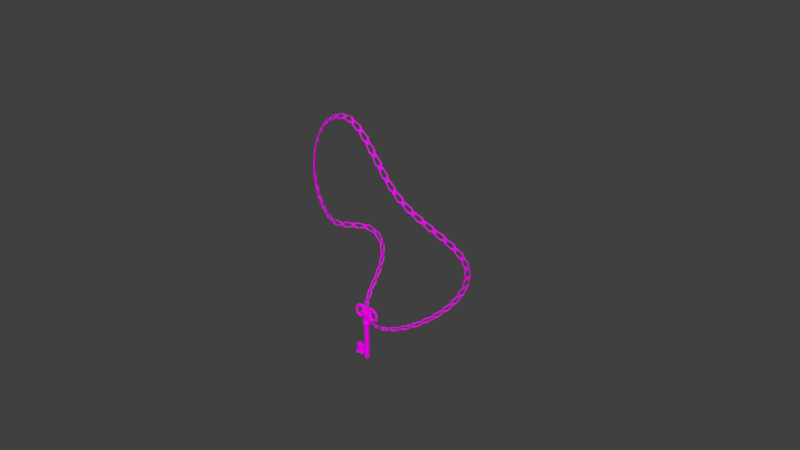 # Source: key.blend  (saved by Blender 2.77.0; exported with 4.5.12 LTS)
import bpy
from mathutils import Matrix  # noqa: F401  (used for matrix-valued properties, if any)

bpy.ops.wm.read_factory_settings(use_empty=True)
scene = bpy.context.scene
scene.name = 'Scene'

# ---- collections
col_collection_1 = bpy.data.collections.new('Collection 1'); scene.collection.children.link(col_collection_1)

# ---- images (referenced by path relative to the original .blend; pixels are not part of the script)
import os
ASSET_DIR = os.environ.get("B2B_ASSET_DIR", "")  # directory of the original .blend (textures are referenced by path, not embedded)
HERE = os.path.dirname(os.path.abspath(__file__))  # packed textures are extracted next to this script under _unpacked/

def load_image(name, relpath, width, height, colorspace="sRGB"):
    """Load a texture the original file referenced (path relative to the .blend, or extracted next to this script)."""
    p = next((c for c in (os.path.join(HERE, relpath), os.path.join(ASSET_DIR, relpath)) if relpath and os.path.exists(c)), "")
    if p:
        img = bpy.data.images.load(p, check_existing=True)
        img.name = name
    else:  # same state as the original file: an image datablock whose file is absent (Cycles renders it pink)
        img = bpy.data.images.new(name, width, height)
        img.source = "FILE"
        img.filepath = "//" + (relpath or name)
    img.colorspace_settings.name = colorspace
    return img
img_colorpalette_jpg_001 = load_image('colorPalette.jpg.001', 'colorPalette.jpg', 1024, 1024, 'sRGB')

# ---- materials (node trees are filled in below, after node groups)
mat_material = bpy.data.materials.new('Material')
mat_material.alpha_threshold = 0.0
mat_material.roughness = 0.5
mat_material.line_color = (0.0, 0.0, 0.0, 1.0)

# ---- material node trees
mat_material.use_nodes = True; mat_material.node_tree.nodes.clear()
_N = mat_material.node_tree.nodes; _L = mat_material.node_tree.links
n0 = _N.new('ShaderNodeOutputMaterial'); n0.name = 'Material Output'; n0.location = (300, 300)
n1 = _N.new('ShaderNodeBsdfDiffuse'); n1.name = 'Diffuse BSDF'; n1.location = (10, 300)
n2 = _N.new('ShaderNodeTexCoord'); n2.name = 'Texture Coordinate'; n2.location = (-183, 230)
n3 = _N.new('ShaderNodeTexImage'); n3.name = 'Image Texture'; n3.location = (228, 132)
n3.width = 140
n3.image = img_colorpalette_jpg_001
_L.new(n1.outputs[0], n0.inputs[0])
_L.new(n2.outputs[2], n3.inputs[0])
_L.new(n3.outputs[0], n1.inputs[0])
n0.is_active_output = True

# ---- world
world_world = bpy.data.worlds.new('World'); scene.world = world_world
world_world.color = (0.05088, 0.05088, 0.05088)
world_world.use_sun_shadow = False
world_world.sun_shadow_jitter_overblur = 0.0
world_world.cycles.sampling_method = 'MANUAL'

# ---- meshes
me_torus = bpy.data.meshes.new('Torus')
me_torus.from_pydata([(1.25, 0.0, 0.0), (1.077, 0.0, 0.2378), (0.7977, 0.0, 0.1469), (0.7977, 0.0, -0.1469), (1.077, 0.0, -0.2378), (0.3863, 1.189, 0.0), (0.3329, 1.025, 0.2378), (0.2465, 0.7587, 0.1469), (0.2465, 0.7587, -0.1469), (0.3329, 1.025, -0.2378), (-1.011, 0.7347, 0.0), (-0.8715, 0.6332, 0.2378), (-0.6454, 0.4689, 0.1469), (-0.6454, 0.4689, -0.1469), (-0.8715, 0.6332, -0.2378), (-1.011, -0.7347, 0.0), (-0.8715, -0.6332, 0.2378), (-0.6454, -0.4689, 0.1469), (-0.6454, -0.4689, -0.1469), (-0.8715, -0.6332, -0.2378), (0.3863, -1.189, 0.0), (0.3329, -1.025, 0.2378), (0.2465, -0.7587, 0.1469), (0.2465, -0.7587, -0.1469), (0.3329, -1.025, -0.2378)], [], [(0, 5, 6, 1), (1, 6, 7, 2), (2, 7, 8, 3), (3, 8, 9, 4), (0, 4, 9, 5), (5, 10, 11, 6), (6, 11, 12, 7), (7, 12, 13, 8), (8, 13, 14, 9), (9, 14, 10, 5), (10, 15, 16, 11), (11, 16, 17, 12), (12, 17, 18, 13), (13, 18, 19, 14), (14, 19, 15, 10), (15, 20, 21, 16), (16, 21, 22, 17), (17, 22, 23, 18), (18, 23, 24, 19), (19, 24, 20, 15), (20, 0, 1, 21), (21, 1, 2, 22), (22, 2, 3, 23), (23, 3, 4, 24), (24, 4, 0, 20)])
_uv = me_torus.uv_layers.new(name='UVMap')
_uv.uv.foreach_set('vector', [0.4195, 0.02748, 0.4195, 0.03079, 0.4188, 0.03034, 0.4188, 0.02748, 0.4143, 0.03195, 0.418, 0.03079, 0.4177, 0.0315, 0.4149, 0.03236, 0.4248, 0.02799, 0.4248, 0.03061, 0.4239, 0.03061, 0.4239, 0.02799, 0.4257, 0.03414, 0.4249, 0.03169, 0.4255, 0.03111, 0.4266, 0.03442, 0.4195, 0.02748, 0.4203, 0.02748, 0.4203, 0.03034, 0.4195, 0.03079, 0.4257, 0.03061, 0.4257, 0.02651, 0.4266, 0.02679, 0.4266, 0.03033, 0.418, 0.03079, 0.4203, 0.03359, 0.4193, 0.03357, 0.4177, 0.0315, 0.4257, 0.02799, 0.4257, 0.03061, 0.4248, 0.03061, 0.4248, 0.02799, 0.4249, 0.03169, 0.422, 0.03169, 0.4215, 0.03111, 0.4255, 0.03111, 0.4255, 0.03111, 0.4215, 0.03111, 0.4212, 0.03061, 0.4257, 0.03061, 0.418, 0.02416, 0.418, 0.02748, 0.4173, 0.02748, 0.4173, 0.02462, 0.4203, 0.03359, 0.418, 0.03647, 0.4177, 0.03571, 0.4193, 0.03357, 0.4239, 0.02799, 0.4239, 0.03061, 0.423, 0.03061, 0.423, 0.02799, 0.422, 0.03169, 0.421, 0.03414, 0.4203, 0.03442, 0.4215, 0.03111, 0.4188, 0.02462, 0.4188, 0.02748, 0.418, 0.02748, 0.418, 0.02416, 0.418, 0.02748, 0.418, 0.03079, 0.4173, 0.03034, 0.4173, 0.02748, 0.418, 0.03647, 0.4143, 0.03546, 0.4149, 0.03496, 0.4177, 0.03571, 0.4164, 0.02656, 0.4173, 0.02868, 0.4165, 0.02868, 0.4156, 0.02656, 0.421, 0.03414, 0.4234, 0.03566, 0.4234, 0.03647, 0.4203, 0.03442, 0.4188, 0.02748, 0.4188, 0.03034, 0.418, 0.03079, 0.418, 0.02748, 0.4195, 0.02416, 0.4195, 0.02748, 0.4188, 0.02748, 0.4188, 0.02462, 0.4143, 0.03546, 0.4143, 0.03195, 0.4149, 0.03236, 0.4149, 0.03496, 0.4173, 0.02868, 0.4164, 0.03079, 0.4156, 0.03079, 0.4165, 0.02868, 0.4234, 0.03566, 0.4257, 0.03414, 0.4266, 0.03442, 0.4234, 0.03647, 0.4203, 0.02462, 0.4203, 0.02748, 0.4195, 0.02748, 0.4195, 0.02416])
me_torus.materials.append(mat_material)
me_torus.use_remesh_preserve_volume = False
me_torus.use_remesh_preserve_attributes = False
me_torus.use_mirror_vertex_groups = False
me_torus.update()
me_cube = bpy.data.meshes.new('Cube')
me_cube.from_pydata([(-0.2302, 4.191e-09, 2.13), (-0.2302, 4.191e-09, -5.283), (-0.2302, 0.3344, 1.981), (-0.2302, 0.2657, -5.195), (-0.2302, -0.3344, 1.981), (-0.2302, -0.2657, -5.195), (0.006306, -0.2365, 1.981), (-0.04225, -0.1879, -5.195), (0.1043, 7.916e-09, 1.981), (0.03558, 6.985e-09, -5.195), (0.006306, 0.2365, 1.981), (-0.04225, 0.1879, -5.195), (-0.2302, 0.37, -5.062), (-0.2302, -0.37, -5.062), (0.03148, -0.2616, -5.062), (0.1399, 8.382e-09, -5.062), (0.03148, 0.2616, -5.062), (-0.2302, -0.3417, 0.6223), (0.01147, -0.2416, 0.4322), (0.1116, 8.382e-09, 0.4322), (0.01147, 0.2416, 0.4322), (-0.2302, 0.3417, 0.6223), (-0.2302, -0.3394, 0.703), (0.009795, -0.24, 0.8932), (0.1092, 7.916e-09, 0.8932), (0.009795, 0.24, 0.8932), (-0.2302, 0.3394, 0.703), (-0.2302, 0.4651, 0.7179), (-0.1409, 0.5212, 0.6796), (-0.2663, 0.5142, 0.7193), (-0.2302, 0.5309, 0.7125), (-0.194, 0.5142, 0.7193), (-0.2302, 0.5357, 0.6801), (-0.1424, 0.5187, 0.6451), (-0.2302, 0.4688, 0.6073), (-0.1943, 0.5161, 0.6058), (-0.2302, 0.5327, 0.6127), (-0.2661, 0.5161, 0.6058), (-0.2302, 0.5346, 0.6456), (-0.2302, -0.4688, 0.6073), (-0.1424, -0.5187, 0.6451), (-0.1943, -0.5161, 0.6058), (-0.2302, -0.5327, 0.6127), (-0.2302, -0.5346, 0.6456), (-0.2661, -0.5161, 0.6058), (0.1013, -0.3315, 0.4951), (0.2011, -0.3061, 0.5137), (0.0757, -0.4313, 0.4743), (0.1683, -0.3233, 0.4874), (0.1431, -0.3761, 0.3528), (0.1491, -0.3794, 0.4281), (0.0837, -0.4019, 0.3873), (0.2912, -0.08854, 0.5137), (0.2386, 8.848e-09, 0.4951), (0.2912, 0.08854, 0.5137), (0.2802, -0.05318, 0.4874), (0.3005, 5.588e-09, 0.4862), (0.2802, 0.05318, 0.4874), (0.3064, -1.863e-09, 0.5138), (0.2011, 0.3061, 0.5137), (0.1013, 0.3315, 0.4951), (0.0757, 0.4313, 0.4743), (0.1683, 0.3233, 0.4874), (0.1431, 0.3761, 0.3528), (0.0837, 0.4019, 0.3873), (0.1491, 0.3794, 0.4281), (-0.1409, -0.5212, 0.6796), (-0.2302, -0.4651, 0.7179), (-0.2302, -0.5357, 0.6801), (-0.2302, -0.5309, 0.7125), (-0.194, -0.5142, 0.7193), (-0.2663, -0.5142, 0.7193), (0.07408, -0.4293, 0.8508), (0.1991, -0.304, 0.8115), (0.09868, -0.3288, 0.8301), (0.1474, -0.3775, 0.8973), (0.1407, -0.3736, 0.9724), (0.1658, -0.3209, 0.8379), (0.08137, -0.3994, 0.9377), (0.2883, -0.08854, 0.8115), (0.2883, 0.08854, 0.8115), (0.2349, 8.848e-09, 0.8301), (0.3035, 5.588e-09, 0.8116), (0.2971, 9.313e-09, 0.8391), (0.2767, 0.05309, 0.8379), (0.2767, -0.05309, 0.8379), (0.1991, 0.304, 0.8115), (0.07408, 0.4293, 0.8508), (0.09868, 0.3288, 0.8301), (0.1474, 0.3775, 0.8973), (0.1407, 0.3736, 0.9724), (0.08137, 0.3994, 0.9377), (0.1658, 0.3209, 0.8379), (-0.2302, -0.3361, 1.54), (0.00751, -0.2377, 1.606), (0.106, 7.916e-09, 1.606), (0.00751, 0.2377, 1.606), (-0.2302, 0.3361, 1.54), (0.3546, -0.152, 1.507), (0.3546, -0.1512, 1.747), (0.3546, 7.916e-09, 1.868), (0.3546, 7.916e-09, 1.375), (0.3546, 0.1512, 1.747), (0.3546, 0.152, 1.507), (0.883, -0.1337, 1.378), (0.883, -0.133, 1.589), (0.883, 7.451e-09, 1.695), (0.883, 7.451e-09, 1.261), (0.883, 0.133, 1.589), (0.883, 0.1337, 1.378), (1.526, -0.1337, 1.655), (1.364, -0.133, 1.791), (1.283, 7.451e-09, 1.859), (1.615, 7.451e-09, 1.58), (1.364, 0.133, 1.791), (1.526, 0.1337, 1.655), (1.729, -0.1337, 2.282), (1.519, -0.133, 2.263), (1.414, 7.451e-09, 2.254), (1.845, 7.451e-09, 2.292), (1.519, 0.133, 2.263), (1.729, 0.1337, 2.282), (1.571, -0.1322, 2.925), (1.381, -0.1315, 2.837), (1.286, 7.451e-09, 2.794), (1.675, 7.451e-09, 2.973), (1.381, 0.1315, 2.837), (1.571, 0.1322, 2.925), (1.096, -0.1697, 3.243), (1.076, -0.1688, 2.976), (1.067, 9.313e-09, 2.842), (1.107, 9.313e-09, 3.39), (1.076, 0.1688, 2.976), (1.096, 0.1697, 3.243), (0.5566, -0.1801, 3.335), (0.6247, -0.1792, 3.059), (0.6589, 1.024e-08, 2.921), (0.5191, 1.024e-08, 3.488), (0.6247, 0.1792, 3.059), (0.5566, 0.1801, 3.335), (0.05019, -0.1801, 3.095), (0.216, -0.1792, 2.864), (0.2991, 1.024e-08, 2.748), (-0.04121, 1.024e-08, 3.223), (0.216, 0.1792, 2.864), (0.05019, 0.1801, 3.095), (-0.1517, -0.1801, 2.95), (0.01409, -0.1792, 2.719), (0.09716, 1.024e-08, 2.603), (-0.1213, 1.024e-08, 3.156), (0.01409, 0.1792, 2.719), (-0.1517, 0.1801, 2.95), (-0.2329, -0.1801, 2.976), (-0.2329, -0.1792, 2.692), (-0.2329, 1.024e-08, 2.55), (-0.2329, 1.024e-08, 3.133), (-0.2329, 0.1792, 2.692), (-0.2329, 0.1801, 2.976), (0.4898, -0.1792, 2.65), (0.6247, 1.024e-08, 2.604), (0.4898, 0.1792, 2.65), (0.409, -0.1792, 2.415), (0.5439, 1.024e-08, 2.369), (0.409, 0.1792, 2.415), (0.008866, -0.239, 1.183), (0.1079, 7.916e-09, 1.183), (0.008866, 0.239, 1.183), (0.008358, -0.2385, 1.341), (0.1072, 7.916e-09, 1.341), (0.008358, 0.2385, 1.341), (0.2474, -0.239, 1.065), (0.3465, 7.916e-09, 1.065), (0.2474, 0.239, 1.065), (0.2469, -0.2385, 1.223), (0.3457, 7.916e-09, 1.223), (0.2469, 0.2385, 1.223), (0.2524, -0.2365, 2.332), (0.3382, 7.916e-09, 2.285), (0.2524, 0.2365, 2.332), (0.4446, -0.1512, 1.959), (0.5027, 7.916e-09, 2.065), (0.4446, 0.1512, 1.959), (0.7099, -0.1918, 2.176), (0.7637, 7.916e-09, 2.289), (0.7099, 0.1918, 2.176), (0.7056, -0.1512, 1.952), (0.8062, 7.916e-09, 2.018), (0.7056, 0.1512, 1.952), (-0.2316, 4.191e-09, 2.13), (-0.2316, 4.191e-09, -5.283), (-0.2316, 0.3344, 1.981), (-0.2316, 0.2657, -5.195), (-0.2316, -0.3344, 1.981), (-0.2316, -0.2657, -5.195), (-0.4681, -0.2365, 1.981), (-0.4195, -0.1879, -5.195), (-0.566, 7.916e-09, 1.981), (-0.4973, 6.985e-09, -5.195), (-0.4681, 0.2365, 1.981), (-0.4195, 0.1879, -5.195), (-0.2316, 0.37, -5.062), (-0.2316, -0.37, -5.062), (-0.4932, -0.2616, -5.062), (-0.6016, 8.382e-09, -5.062), (-0.4932, 0.2616, -5.062), (-0.2316, -0.3417, 0.6223), (-0.4732, -0.2416, 0.4322), (-0.5733, 8.382e-09, 0.4322), (-0.4732, 0.2416, 0.4322), (-0.2316, 0.3417, 0.6223), (-0.2316, -0.3394, 0.703), (-0.4715, -0.24, 0.8932), (-0.5709, 7.916e-09, 0.8932), (-0.4715, 0.24, 0.8932), (-0.2316, 0.3394, 0.703), (-0.2316, 0.4651, 0.7179), (-0.3208, 0.5212, 0.6796), (-0.1954, 0.5142, 0.7193), (-0.2316, 0.5309, 0.7125), (-0.2677, 0.5142, 0.7193), (-0.2316, 0.5357, 0.6801), (-0.3194, 0.5187, 0.6451), (-0.2316, 0.4688, 0.6073), (-0.2675, 0.5161, 0.6058), (-0.2316, 0.5327, 0.6127), (-0.1957, 0.5161, 0.6058), (-0.2316, 0.5346, 0.6456), (-0.2316, -0.4688, 0.6073), (-0.3194, -0.5187, 0.6451), (-0.2675, -0.5161, 0.6058), (-0.2316, -0.5327, 0.6127), (-0.2316, -0.5346, 0.6456), (-0.1957, -0.5161, 0.6058), (-0.5631, -0.3315, 0.4951), (-0.6629, -0.3061, 0.5137), (-0.5374, -0.4313, 0.4743), (-0.6301, -0.3233, 0.4874), (-0.6048, -0.3761, 0.3528), (-0.6109, -0.3794, 0.4281), (-0.5454, -0.4019, 0.3873), (-0.753, -0.08854, 0.5137), (-0.7004, 8.848e-09, 0.4951), (-0.753, 0.08854, 0.5137), (-0.7419, -0.05318, 0.4874), (-0.7623, 5.588e-09, 0.4862), (-0.7419, 0.05318, 0.4874), (-0.7682, -1.863e-09, 0.5138), (-0.6629, 0.3061, 0.5137), (-0.5631, 0.3315, 0.4951), (-0.5374, 0.4313, 0.4743), (-0.6301, 0.3233, 0.4874), (-0.6048, 0.3761, 0.3528), (-0.5454, 0.4019, 0.3873), (-0.6109, 0.3794, 0.4281), (-0.3208, -0.5212, 0.6796), (-0.2316, -0.4651, 0.7179), (-0.2316, -0.5357, 0.6801), (-0.2316, -0.5309, 0.7125), (-0.2677, -0.5142, 0.7193), (-0.1954, -0.5142, 0.7193), (-0.5358, -0.4293, 0.8508), (-0.6608, -0.304, 0.8115), (-0.5604, -0.3288, 0.8301), (-0.6091, -0.3775, 0.8973), (-0.6024, -0.3736, 0.9724), (-0.6275, -0.3209, 0.8379), (-0.5431, -0.3994, 0.9377), (-0.7501, -0.08854, 0.8115), (-0.7501, 0.08854, 0.8115), (-0.6966, 8.848e-09, 0.8301), (-0.7653, 5.588e-09, 0.8116), (-0.7588, 9.313e-09, 0.8391), (-0.7384, 0.05309, 0.8379), (-0.7384, -0.05309, 0.8379), (-0.6608, 0.304, 0.8115), (-0.5358, 0.4293, 0.8508), (-0.5604, 0.3288, 0.8301), (-0.6091, 0.3775, 0.8973), (-0.6024, 0.3736, 0.9724), (-0.5431, 0.3994, 0.9377), (-0.6275, 0.3209, 0.8379), (-0.2316, -0.3361, 1.54), (-0.4693, -0.2377, 1.606), (-0.5677, 7.916e-09, 1.606), (-0.4693, 0.2377, 1.606), (-0.2316, 0.3361, 1.54), (-0.8164, -0.152, 1.507), (-0.8164, -0.1512, 1.747), (-0.8164, 7.916e-09, 1.868), (-0.8164, 7.916e-09, 1.375), (-0.8164, 0.1512, 1.747), (-0.8164, 0.152, 1.507), (-1.345, -0.1337, 1.378), (-1.345, -0.133, 1.589), (-1.345, 7.451e-09, 1.695), (-1.345, 7.451e-09, 1.261), (-1.345, 0.133, 1.589), (-1.345, 0.1337, 1.378), (-1.987, -0.1337, 1.655), (-1.826, -0.133, 1.791), (-1.745, 7.451e-09, 1.859), (-2.076, 7.451e-09, 1.58), (-1.826, 0.133, 1.791), (-1.987, 0.1337, 1.655), (-2.191, -0.1337, 2.282), (-1.981, -0.133, 2.263), (-1.875, 7.451e-09, 2.254), (-2.307, 7.451e-09, 2.292), (-1.981, 0.133, 2.263), (-2.191, 0.1337, 2.282), (-2.032, -0.1322, 2.925), (-1.843, -0.1315, 2.837), (-1.748, 7.451e-09, 2.794), (-2.137, 7.451e-09, 2.973), (-1.843, 0.1315, 2.837), (-2.032, 0.1322, 2.925), (-1.558, -0.1697, 3.243), (-1.538, -0.1688, 2.976), (-1.528, 9.313e-09, 2.842), (-1.569, 9.313e-09, 3.39), (-1.538, 0.1688, 2.976), (-1.558, 0.1697, 3.243), (-1.018, -0.1801, 3.335), (-1.086, -0.1792, 3.059), (-1.121, 1.024e-08, 2.921), (-0.9808, 1.024e-08, 3.488), (-1.086, 0.1792, 3.059), (-1.018, 0.1801, 3.335), (-0.5119, -0.1801, 3.095), (-0.6777, -0.1792, 2.864), (-0.7608, 1.024e-08, 2.748), (-0.4205, 1.024e-08, 3.223), (-0.6777, 0.1792, 2.864), (-0.5119, 0.1801, 3.095), (-0.31, -0.1801, 2.95), (-0.4758, -0.1792, 2.719), (-0.5589, 1.024e-08, 2.603), (-0.3404, 1.024e-08, 3.156), (-0.4758, 0.1792, 2.719), (-0.31, 0.1801, 2.95), (-0.2289, -0.1801, 2.976), (-0.2289, -0.1792, 2.692), (-0.2289, 1.024e-08, 2.55), (-0.2289, 1.024e-08, 3.133), (-0.2289, 0.1792, 2.692), (-0.2289, 0.1801, 2.976), (-0.9516, -0.1792, 2.65), (-1.086, 1.024e-08, 2.604), (-0.9516, 0.1792, 2.65), (-0.8708, -0.1792, 2.415), (-1.006, 1.024e-08, 2.369), (-0.8708, 0.1792, 2.415), (-0.2309, 0.338, 1.043), (-0.2309, -0.338, 1.043), (-0.4706, -0.239, 1.183), (-0.5696, 7.916e-09, 1.183), (-0.4706, 0.239, 1.183), (-0.2309, -0.3373, 1.229), (-0.4701, -0.2385, 1.341), (-0.5689, 7.916e-09, 1.341), (-0.4701, 0.2385, 1.341), (-0.2309, 0.3373, 1.229), (-0.7092, -0.239, 1.065), (-0.8082, 7.916e-09, 1.065), (-0.7092, 0.239, 1.065), (-0.7087, -0.2385, 1.223), (-0.8075, 7.916e-09, 1.223), (-0.7087, 0.2385, 1.223), (-0.7142, -0.2365, 2.332), (-0.7999, 7.916e-09, 2.285), (-0.7142, 0.2365, 2.332), (-0.9064, -0.1512, 1.959), (-0.9644, 7.916e-09, 2.065), (-0.9064, 0.1512, 1.959), (-1.172, -0.1918, 2.176), (-1.225, 7.916e-09, 2.289), (-1.172, 0.1918, 2.176), (-1.167, -0.1512, 1.952), (-1.268, 7.916e-09, 2.018), (-1.167, 0.1512, 1.952), (-1.816, -0.266, -3.598), (-0.2229, -0.2188, -3.682), (-1.745, 0.246, -3.598), (-0.2229, 0.1987, -3.682), (-1.816, -0.266, -4.51), (-0.2229, -0.2188, -4.426), (-1.745, 0.246, -4.51), (-0.2229, 0.1987, -4.426), (-1.219, -0.2469, -3.632), (-0.2229, -0.01003, -3.682), (-1.219, 0.2269, -3.632), (-1.745, -0.01003, -3.598), (-0.2229, 0.1987, -4.054), (-1.219, 0.2269, -4.476), (-1.745, 0.246, -4.054), (-0.2229, -0.01003, -4.426), (-1.219, -0.2469, -4.476), (-1.745, -0.01003, -4.51), (-0.2229, -0.2188, -4.054), (-1.816, -0.266, -4.054), (-0.2229, -0.01003, -4.054), (-1.745, -0.01003, -4.054), (-1.043, -0.2469, -4.054), (-1.219, -0.01003, -4.476), (-1.043, 0.2269, -4.054), (-1.219, -0.01003, -3.632), (-0.8345, -0.235, -3.653), (-0.8345, 0.2149, -3.653), (-0.8345, 0.2149, -4.455), (-0.8345, -0.235, -4.455), (-1.011, -0.235, -4.054), (-0.8345, -0.01003, -4.455), (-1.011, 0.2149, -4.054), (-0.8345, -0.01003, -3.653), (-1.482, 0.2364, -3.615), (-1.482, 0.2364, -4.493), (-1.43, -0.2565, -4.054), (-1.482, -0.01003, -4.493), (-1.394, 0.2364, -4.054), (-1.482, -0.01003, -3.615), (-1.788, 0.3447, -3.312), (-1.788, -0.01003, -3.312), (-1.888, -0.3648, -3.312), (-1.788, 0.3447, -4.796), (-1.888, -0.3648, -4.796), (-1.788, -0.01003, -4.796), (-1.977, 0.000141, -3.598), (-1.977, 0.000141, -4.51), (-1.977, 0.2561, -4.51), (-1.977, 0.2561, -3.598), (-0.8201, 0.2775, -3.542), (-0.9186, 0.357, -3.4), (-0.8418, 0.3317, -3.445), (-1.235, 0.297, -3.507), (-1.132, 0.3662, -3.384), (-1.212, 0.3481, -3.416), (-0.8201, 0.2775, -4.567), (-0.9186, 0.357, -4.708), (-0.8418, 0.3317, -4.663), (-1.235, 0.297, -4.601), (-1.132, 0.3662, -4.725), (-1.212, 0.3481, -4.692), (-0.8201, -0.2976, -4.567), (-0.9186, -0.3771, -4.708), (-0.8418, -0.3518, -4.663), (-1.235, -0.317, -4.601), (-1.132, -0.3863, -4.725), (-1.212, -0.3681, -4.692), (-1.093, -0.2727, -4.054), (-1.011, -0.1792, -4.054), (-1.035, -0.2268, -4.054), (-0.9544, -0.1972, -4.054), (-1.043, -0.196, -4.054), (-1.017, -0.2168, -4.054), (-1.132, -0.3863, -3.384), (-1.235, -0.317, -3.507), (-1.212, -0.3681, -3.416), (-0.9186, -0.01003, -4.708), (-0.8201, -0.01003, -4.567), (-0.8418, -0.01003, -4.663), (-1.132, -0.01003, -4.725), (-1.235, -0.01003, -4.601), (-1.212, -0.01003, -4.692), (-1.093, 0.2637, -4.054), (-1.011, 0.1683, -4.054), (-1.035, 0.2173, -4.054), (-0.9551, 0.1887, -4.054), (-1.043, 0.1852, -4.054), (-1.017, 0.2075, -4.054), (-0.9186, -0.01003, -3.4), (-0.8201, -0.01003, -3.542), (-0.8418, -0.01003, -3.445), (-1.132, -0.01003, -3.384), (-1.235, -0.01003, -3.507), (-1.212, -0.01003, -3.416), (-0.9186, -0.3771, -3.4), (-0.8201, -0.2976, -3.542), (-0.8418, -0.3518, -3.445), (-1.633, -0.2602, -4.5), (-1.507, -0.1818, -4.493), (-1.403, -0.2528, -4.487), (-1.495, -0.2565, -4.38), (-1.548, -0.2357, -4.495), (-1.507, -0.1818, -3.615), (-1.633, -0.2602, -3.608), (-1.495, -0.2565, -3.728), (-1.403, -0.2528, -3.621), (-1.549, -0.2357, -3.613), (-1.539, 0.3357, -3.331), (-1.448, 0.2926, -3.453), (-1.465, 0.3213, -3.37), (-1.448, 0.2925, -4.656), (-1.539, 0.3357, -4.777), (-1.465, 0.3213, -4.738), (-1.481, -0.2379, -4.656), (-1.589, -0.3553, -4.776), (-1.51, -0.3194, -4.738), (-1.448, -0.01003, -4.656), (-1.539, -0.01003, -4.777), (-1.465, -0.01003, -4.738), (-1.448, -0.01003, -3.453), (-1.539, -0.01003, -3.331), (-1.465, -0.01003, -3.37), (-1.481, -0.2379, -3.453), (-1.59, -0.3553, -3.332), (-1.51, -0.3194, -3.371), (-1.934, -0.2609, -3.598), (-2.027, -0.1801, -3.598), (-2.009, -0.2352, -3.598), (-2.027, -0.1801, -4.51), (-1.933, -0.2609, -4.51), (-2.009, -0.2352, -4.51), (-2.07, -0.2395, -4.682), (-2.004, -0.3597, -4.796), (-2.072, -0.3224, -4.763), (-1.906, -0.004893, -3.312), (-2.003, 0.000141, -3.426), (-1.982, -0.001334, -3.346), (-2.07, -0.2395, -3.426), (-2.005, -0.3597, -3.312), (-2.072, -0.3224, -3.346), (-1.905, -0.004921, -4.796), (-2.003, 0.000141, -4.682), (-1.982, -0.001342, -4.763), (-1.905, 0.3499, -4.796), (-2.003, 0.3156, -4.682), (-1.982, 0.3419, -4.763), (-2.003, 0.3156, -3.426), (-1.906, 0.3499, -3.312), (-1.982, 0.3419, -3.346)], [], [(0, 4, 6), (1, 7, 5), (13, 5, 7, 14), (0, 6, 8), (1, 9, 7), (14, 7, 9, 15), (0, 8, 10), (1, 11, 9), (15, 9, 11, 16), (0, 10, 2), (1, 3, 11), (16, 11, 3, 12), (20, 16, 12, 21), (19, 15, 16, 20), (18, 14, 15, 19), (17, 13, 14, 18), (20, 21, 34, 60), (80, 54, 59, 86), (166, 25, 26, 352), (165, 24, 25, 166), (164, 23, 24, 165), (353, 22, 23, 164), (87, 61, 33, 28), (17, 18, 45, 39), (18, 19, 53, 45), (66, 40, 47, 72), (25, 24, 81, 88), (73, 46, 52, 79), (24, 23, 74, 81), (19, 20, 60, 53), (23, 22, 67, 74), (27, 31, 30, 29), (28, 32, 30, 31), (33, 35, 36, 38), (34, 37, 36, 35), (39, 41, 42, 44), (40, 43, 42, 41), (45, 48, 49, 51), (46, 50, 49, 48), (47, 51, 49, 50), (52, 55, 56, 58), (53, 57, 56, 55), (54, 58, 56, 57), (59, 62, 63, 65), (60, 64, 63, 62), (61, 65, 63, 64), (66, 70, 69, 68), (67, 71, 69, 70), (72, 75, 76, 78), (73, 77, 76, 75), (74, 78, 76, 77), (79, 82, 83, 85), (80, 84, 83, 82), (81, 85, 83, 84), (86, 89, 90, 92), (87, 91, 90, 89), (88, 92, 90, 91), (28, 33, 38, 32), (39, 45, 51, 41), (41, 51, 47, 40), (45, 53, 55, 48), (48, 55, 52, 46), (53, 60, 62, 57), (57, 62, 59, 54), (60, 34, 35, 64), (64, 35, 33, 61), (40, 66, 68, 43), (46, 73, 75, 50), (50, 75, 72, 47), (54, 80, 82, 58), (58, 82, 79, 52), (61, 87, 89, 65), (65, 89, 86, 59), (87, 28, 31, 91), (91, 31, 27, 88), (80, 86, 92, 84), (84, 92, 88, 81), (73, 79, 85, 77), (77, 85, 81, 74), (66, 72, 78, 70), (70, 78, 74, 67), (26, 25, 88, 27), (100, 102, 181, 180), (6, 94, 98, 99), (4, 93, 94, 6), (96, 10, 102, 103), (95, 96, 103, 101), (10, 96, 97, 2), (103, 102, 108, 109), (98, 101, 107, 104), (99, 98, 104, 105), (102, 100, 106, 108), (102, 10, 178, 181), (94, 95, 101, 98), (104, 107, 113, 110), (105, 104, 110, 111), (108, 106, 112, 114), (100, 99, 105, 106), (101, 103, 109, 107), (110, 113, 119, 116), (111, 110, 116, 117), (109, 108, 114, 115), (106, 105, 111, 112), (107, 109, 115, 113), (120, 118, 124, 126), (116, 119, 125, 122), (114, 112, 118, 120), (112, 111, 117, 118), (113, 115, 121, 119), (115, 114, 120, 121), (127, 126, 132, 133), (125, 127, 133, 131), (118, 117, 123, 124), (119, 121, 127, 125), (121, 120, 126, 127), (117, 116, 122, 123), (132, 130, 136, 138), (128, 131, 137, 134), (123, 122, 128, 129), (122, 125, 131, 128), (126, 124, 130, 132), (124, 123, 129, 130), (139, 138, 144, 145), (137, 139, 145, 143), (130, 129, 135, 136), (131, 133, 139, 137), (133, 132, 138, 139), (129, 128, 134, 135), (142, 141, 158, 159), (140, 143, 149, 146), (135, 134, 140, 141), (134, 137, 143, 140), (138, 136, 142, 144), (136, 135, 141, 142), (147, 146, 152, 153), (151, 150, 156, 157), (144, 142, 159, 160), (143, 145, 151, 149), (145, 144, 150, 151), (141, 140, 146, 147), (153, 152, 155, 154), (154, 155, 157, 156), (146, 149, 155, 152), (150, 148, 154, 156), (148, 147, 153, 154), (149, 151, 157, 155), (160, 159, 162, 163), (159, 158, 161, 162), (150, 144, 160, 163), (148, 150, 163, 162), (147, 148, 162, 161), (141, 147, 161, 158), (357, 353, 164, 167), (168, 167, 173, 174), (165, 166, 172, 171), (169, 166, 352, 361), (96, 169, 361, 97), (95, 168, 169, 96), (94, 167, 168, 95), (93, 357, 167, 94), (173, 170, 171, 174), (174, 171, 172, 175), (166, 169, 175, 172), (167, 164, 170, 173), (164, 165, 171, 170), (169, 168, 174, 175), (181, 178, 184, 187), (178, 177, 183, 184), (99, 100, 180, 179), (8, 6, 176, 177), (6, 99, 179, 176), (10, 8, 177, 178), (184, 183, 186, 187), (183, 182, 185, 186), (179, 180, 186, 185), (177, 176, 182, 183), (176, 179, 185, 182), (180, 181, 187, 186), (188, 194, 192), (189, 193, 195), (201, 202, 195, 193), (188, 196, 194), (189, 195, 197), (202, 203, 197, 195), (188, 198, 196), (189, 197, 199), (203, 204, 199, 197), (188, 190, 198), (189, 199, 191), (204, 200, 191, 199), (208, 209, 200, 204), (207, 208, 204, 203), (206, 207, 203, 202), (205, 206, 202, 201), (208, 248, 222, 209), (268, 274, 247, 242), (356, 352, 214, 213), (355, 356, 213, 212), (354, 355, 212, 211), (353, 354, 211, 210), (275, 216, 221, 249), (205, 227, 233, 206), (206, 233, 241, 207), (254, 260, 235, 228), (213, 276, 269, 212), (261, 267, 240, 234), (212, 269, 262, 211), (207, 241, 248, 208), (211, 262, 255, 210), (215, 217, 218, 219), (216, 219, 218, 220), (221, 226, 224, 223), (222, 223, 224, 225), (227, 232, 230, 229), (228, 229, 230, 231), (233, 239, 237, 236), (234, 236, 237, 238), (235, 238, 237, 239), (240, 246, 244, 243), (241, 243, 244, 245), (242, 245, 244, 246), (247, 253, 251, 250), (248, 250, 251, 252), (249, 252, 251, 253), (254, 256, 257, 258), (255, 258, 257, 259), (260, 266, 264, 263), (261, 263, 264, 265), (262, 265, 264, 266), (267, 273, 271, 270), (268, 270, 271, 272), (269, 272, 271, 273), (274, 280, 278, 277), (275, 277, 278, 279), (276, 279, 278, 280), (216, 220, 226, 221), (227, 229, 239, 233), (229, 228, 235, 239), (233, 236, 243, 241), (236, 234, 240, 243), (241, 245, 250, 248), (245, 242, 247, 250), (248, 252, 223, 222), (252, 249, 221, 223), (228, 231, 256, 254), (234, 238, 263, 261), (238, 235, 260, 263), (242, 246, 270, 268), (246, 240, 267, 270), (249, 253, 277, 275), (253, 247, 274, 277), (275, 279, 219, 216), (279, 276, 215, 219), (268, 272, 280, 274), (272, 269, 276, 280), (261, 265, 273, 267), (265, 262, 269, 273), (254, 258, 266, 260), (258, 255, 262, 266), (214, 215, 276, 213), (288, 372, 373, 290), (194, 287, 286, 282), (192, 194, 282, 281), (284, 291, 290, 198), (283, 289, 291, 284), (198, 190, 285, 284), (291, 297, 296, 290), (286, 292, 295, 289), (287, 293, 292, 286), (290, 296, 294, 288), (290, 373, 370, 198), (282, 286, 289, 283), (292, 298, 301, 295), (293, 299, 298, 292), (296, 302, 300, 294), (288, 294, 293, 287), (289, 295, 297, 291), (298, 304, 307, 301), (299, 305, 304, 298), (297, 303, 302, 296), (294, 300, 299, 293), (295, 301, 303, 297), (308, 314, 312, 306), (304, 310, 313, 307), (302, 308, 306, 300), (300, 306, 305, 299), (301, 307, 309, 303), (303, 309, 308, 302), (315, 321, 320, 314), (313, 319, 321, 315), (306, 312, 311, 305), (307, 313, 315, 309), (309, 315, 314, 308), (305, 311, 310, 304), (320, 326, 324, 318), (316, 322, 325, 319), (311, 317, 316, 310), (310, 316, 319, 313), (314, 320, 318, 312), (312, 318, 317, 311), (327, 333, 332, 326), (325, 331, 333, 327), (318, 324, 323, 317), (319, 325, 327, 321), (321, 327, 326, 320), (317, 323, 322, 316), (330, 347, 346, 329), (328, 334, 337, 331), (323, 329, 328, 322), (322, 328, 331, 325), (326, 332, 330, 324), (324, 330, 329, 323), (335, 341, 340, 334), (339, 345, 344, 338), (332, 348, 347, 330), (331, 337, 339, 333), (333, 339, 338, 332), (329, 335, 334, 328), (341, 342, 343, 340), (342, 344, 345, 343), (334, 340, 343, 337), (338, 344, 342, 336), (336, 342, 341, 335), (337, 343, 345, 339), (348, 351, 350, 347), (347, 350, 349, 346), (338, 351, 348, 332), (336, 350, 351, 338), (335, 349, 350, 336), (329, 346, 349, 335), (357, 358, 354, 353), (359, 366, 365, 358), (355, 363, 364, 356), (360, 361, 352, 356), (284, 285, 361, 360), (283, 284, 360, 359), (282, 283, 359, 358), (281, 282, 358, 357), (365, 366, 363, 362), (366, 367, 364, 363), (356, 364, 367, 360), (358, 365, 362, 354), (354, 362, 363, 355), (360, 367, 366, 359), (373, 379, 376, 370), (370, 376, 375, 369), (287, 371, 372, 288), (196, 369, 368, 194), (194, 368, 371, 287), (198, 370, 369, 196), (376, 379, 378, 375), (375, 378, 377, 374), (371, 377, 378, 372), (369, 375, 374, 368), (368, 374, 377, 371), (372, 378, 379, 373), (402, 388, 486, 485, 416), (418, 415, 386, 394), (492, 498, 425, 423), (483, 419, 500, 503), (401, 394, 386, 397), (400, 392, 383, 389), (398, 400, 389, 381), (385, 395, 400, 398), (395, 387, 392, 400), (399, 401, 397, 384), (380, 391, 401, 399), (391, 382, 394, 401), (403, 396, 480, 479, 417), (431, 463, 466, 434), (396, 403, 461, 445), (382, 391, 426, 429), (388, 402, 452, 455), (404, 390, 433, 467), (414, 418, 394, 382), (402, 396, 445, 452), (463, 437, 440, 466), (417, 479, 494, 497), (475, 469, 472, 454), (457, 443, 446, 460), (389, 383, 407, 413), (381, 389, 413, 406), (392, 387, 408, 412), (383, 392, 412, 407), (395, 385, 409, 411), (387, 395, 411, 408), (398, 381, 406, 410), (385, 398, 410, 409), (409, 410, 449, 442), (410, 406, 476, 449), (393, 404, 467, 439), (411, 409, 442, 458), (407, 412, 464, 430), (412, 408, 436, 464), (406, 413, 470, 476), (413, 407, 430, 470), (448, 475, 454, 451), (408, 411, 458, 436), (478, 384, 424, 495), (405, 388, 455, 473), (403, 393, 439, 461), (437, 457, 460, 440), (390, 405, 473, 433), (443, 448, 451, 446), (416, 485, 484, 380, 399), (390, 404, 418, 414), (393, 403, 417, 415), (478, 481, 416, 399, 384), (380, 484, 504, 422), (388, 405, 419, 483, 486), (404, 393, 415, 418), (405, 390, 414, 419), (419, 414, 489, 500), (504, 501, 421, 422), (415, 417, 497, 491), (391, 380, 506, 508, 507, 426), (386, 415, 491, 493, 492, 423), (414, 382, 420, 488, 490, 489), (423, 425, 521, 524), (509, 427, 522, 512), (396, 402, 416, 481, 480), (501, 488, 420, 421), (498, 495, 424, 425), (421, 420, 528, 515), (386, 423, 524, 526, 525, 428), (380, 422, 519, 506), (424, 384, 510, 513), (397, 386, 428, 427), (422, 421, 515, 519), (426, 507, 518, 516), (420, 382, 429, 527, 529, 528), (384, 397, 427, 509, 511, 510), (427, 428, 525, 522), (425, 424, 513, 521), (429, 426, 516, 527), (478, 482, 479, 480, 481), (483, 487, 484, 485, 486), (494, 479, 482, 496), (496, 482, 478, 495), (452, 445, 447, 453), (453, 447, 446, 451), (455, 452, 453, 456), (456, 453, 451, 454), (461, 439, 441, 462), (462, 441, 440, 460), (445, 461, 462, 447), (447, 462, 460, 446), (467, 433, 435, 468), (468, 435, 434, 466), (439, 467, 468, 441), (441, 468, 466, 440), (473, 455, 456, 474), (474, 456, 454, 472), (433, 473, 474, 435), (435, 474, 472, 434), (431, 469, 471, 432), (432, 471, 470, 430), (469, 475, 477, 471), (471, 477, 476, 470), (437, 463, 465, 438), (438, 465, 464, 436), (463, 431, 432, 465), (465, 432, 430, 464), (443, 457, 459, 444), (444, 459, 458, 442), (457, 437, 438, 459), (459, 438, 436, 458), (475, 448, 450, 477), (477, 450, 449, 476), (448, 443, 444, 450), (450, 444, 442, 449), (501, 504, 505, 502), (502, 505, 503, 500), (498, 492, 493, 499), (499, 493, 491, 497), (495, 498, 499, 496), (496, 499, 497, 494), (488, 501, 502, 490), (490, 502, 500, 489), (504, 484, 487, 505), (505, 487, 483, 503), (509, 512, 514, 511), (511, 514, 513, 510), (516, 518, 520, 517), (517, 520, 519, 515), (522, 525, 526, 523), (523, 526, 524, 521), (527, 516, 517, 529), (529, 517, 515, 528), (512, 522, 523, 514), (514, 523, 521, 513), (506, 519, 520, 508), (508, 520, 518, 507), (469, 431, 434, 472)])
_uv = me_cube.uv_layers.new(name='UVMap')
_uv.uv.foreach_set('vector', [0.5029, 0.3674, 0.5029, 0.3667, 0.5032, 0.3669, 0.4978, 0.3658, 0.498, 0.3662, 0.4978, 0.3664, 0.4963, 0.3697, 0.4963, 0.3694, 0.4965, 0.3694, 0.4966, 0.3697, 0.5029, 0.3674, 0.5032, 0.3669, 0.5033, 0.3674, 0.4978, 0.3658, 0.4981, 0.3658, 0.498, 0.3662, 0.4979, 0.3701, 0.498, 0.3698, 0.4983, 0.3698, 0.4983, 0.3701, 0.5029, 0.3674, 0.5033, 0.3674, 0.5032, 0.3679, 0.4978, 0.3658, 0.498, 0.3655, 0.4981, 0.3658, 0.4983, 0.3701, 0.4983, 0.3698, 0.4985, 0.3698, 0.4986, 0.3701, 0.5029, 0.3674, 0.5032, 0.3679, 0.5029, 0.3681, 0.4978, 0.3658, 0.4978, 0.3653, 0.498, 0.3655, 0.4973, 0.381, 0.4972, 0.3813, 0.497, 0.3813, 0.4969, 0.381, 0.4973, 0.3698, 0.4973, 0.381, 0.4969, 0.381, 0.4969, 0.3694, 0.4983, 0.3813, 0.4983, 0.3701, 0.4986, 0.3701, 0.4986, 0.3813, 0.498, 0.3813, 0.4979, 0.3701, 0.4983, 0.3701, 0.4983, 0.3813, 0.4963, 0.3813, 0.4963, 0.3697, 0.4966, 0.3697, 0.4966, 0.3809, 0.5045, 0.3689, 0.5042, 0.3687, 0.5042, 0.3684, 0.5046, 0.3687, 0.4982, 0.3692, 0.4985, 0.3692, 0.4985, 0.3697, 0.4982, 0.3697, 0.5024, 0.3766, 0.5021, 0.3764, 0.502, 0.3757, 0.5024, 0.376, 0.4959, 0.3759, 0.4956, 0.3759, 0.4956, 0.3754, 0.4959, 0.3754, 0.4959, 0.3764, 0.4956, 0.3764, 0.4956, 0.3759, 0.4959, 0.3759, 0.5015, 0.3774, 0.502, 0.3774, 0.5017, 0.3779, 0.5014, 0.3779, 0.4996, 0.3675, 0.4996, 0.3667, 0.4999, 0.367, 0.4999, 0.3671, 0.5042, 0.37, 0.5045, 0.3698, 0.5046, 0.37, 0.5042, 0.3703, 0.5045, 0.3698, 0.5046, 0.3694, 0.5048, 0.3694, 0.5046, 0.37, 0.5046, 0.3661, 0.5046, 0.3661, 0.5043, 0.3665, 0.5043, 0.3657, 0.5016, 0.3698, 0.5017, 0.3693, 0.5019, 0.3693, 0.5017, 0.37, 0.4982, 0.3684, 0.4985, 0.3684, 0.4985, 0.3689, 0.4982, 0.3689, 0.5017, 0.3693, 0.5016, 0.3688, 0.5017, 0.3687, 0.5019, 0.3693, 0.5046, 0.3694, 0.5045, 0.3689, 0.5046, 0.3687, 0.5048, 0.3694, 0.5016, 0.3688, 0.5013, 0.3686, 0.5013, 0.3684, 0.5017, 0.3687, 0.5013, 0.3703, 0.5014, 0.3704, 0.5013, 0.3704, 0.5013, 0.3704, 0.4999, 0.3671, 0.5, 0.3671, 0.5, 0.3672, 0.5, 0.3672, 0.4999, 0.367, 0.5, 0.367, 0.5, 0.367, 0.5, 0.367, 0.5042, 0.3684, 0.5041, 0.3683, 0.5042, 0.3683, 0.5042, 0.3683, 0.5042, 0.3703, 0.5042, 0.3704, 0.5042, 0.3704, 0.5041, 0.3704, 0.5046, 0.3661, 0.5047, 0.3661, 0.5047, 0.3662, 0.5046, 0.3662, 0.5021, 0.3718, 0.502, 0.3718, 0.502, 0.3715, 0.5021, 0.3716, 0.4985, 0.3684, 0.4986, 0.3683, 0.4987, 0.3683, 0.4986, 0.3684, 0.5043, 0.3665, 0.5043, 0.3667, 0.5042, 0.3667, 0.5042, 0.3666, 0.4985, 0.3689, 0.4986, 0.3689, 0.4986, 0.3691, 0.4985, 0.3691, 0.5048, 0.3694, 0.5048, 0.3692, 0.5049, 0.3694, 0.5048, 0.3695, 0.4985, 0.3692, 0.4985, 0.3691, 0.4986, 0.3691, 0.4986, 0.3692, 0.4985, 0.3697, 0.4986, 0.3697, 0.4987, 0.3698, 0.4986, 0.3698, 0.5021, 0.3726, 0.5021, 0.3729, 0.502, 0.3729, 0.502, 0.3726, 0.4996, 0.3667, 0.4995, 0.3666, 0.4995, 0.3664, 0.4996, 0.3665, 0.5046, 0.3661, 0.5046, 0.366, 0.5047, 0.366, 0.5047, 0.3661, 0.5013, 0.3684, 0.5013, 0.3683, 0.5013, 0.3682, 0.5014, 0.3683, 0.5043, 0.3657, 0.5042, 0.3656, 0.5042, 0.3655, 0.5043, 0.3656, 0.4982, 0.3684, 0.4981, 0.3684, 0.4979, 0.3683, 0.498, 0.3683, 0.5021, 0.3712, 0.5021, 0.3714, 0.502, 0.3715, 0.502, 0.3712, 0.4982, 0.3689, 0.4982, 0.3691, 0.4981, 0.3691, 0.4981, 0.3689, 0.4982, 0.3692, 0.4981, 0.3692, 0.4981, 0.3691, 0.4982, 0.3691, 0.5019, 0.3693, 0.502, 0.3692, 0.502, 0.3693, 0.502, 0.3694, 0.4982, 0.3697, 0.498, 0.3698, 0.4979, 0.3698, 0.4981, 0.3697, 0.4996, 0.3675, 0.4996, 0.3676, 0.4995, 0.3677, 0.4995, 0.3676, 0.5021, 0.3726, 0.502, 0.3726, 0.502, 0.3723, 0.5021, 0.3724, 0.4999, 0.3671, 0.4999, 0.367, 0.5, 0.367, 0.5, 0.3671, 0.5042, 0.3703, 0.5046, 0.37, 0.5046, 0.3702, 0.5042, 0.3704, 0.5046, 0.3662, 0.5043, 0.3667, 0.5043, 0.3665, 0.5046, 0.3661, 0.5046, 0.37, 0.5048, 0.3694, 0.5048, 0.3695, 0.5047, 0.37, 0.4986, 0.3684, 0.4986, 0.3689, 0.4985, 0.3689, 0.4985, 0.3684, 0.5048, 0.3694, 0.5046, 0.3687, 0.5047, 0.3687, 0.5048, 0.3692, 0.5048, 0.3692, 0.5047, 0.3687, 0.5047, 0.3687, 0.5048, 0.3692, 0.5046, 0.3687, 0.5042, 0.3684, 0.5042, 0.3683, 0.5046, 0.3685, 0.4996, 0.3665, 0.5, 0.367, 0.4999, 0.367, 0.4996, 0.3667, 0.5046, 0.3661, 0.5046, 0.3661, 0.5047, 0.3661, 0.5047, 0.3661, 0.4985, 0.3684, 0.4982, 0.3684, 0.498, 0.3683, 0.4986, 0.3683, 0.5042, 0.3666, 0.5042, 0.3656, 0.5043, 0.3657, 0.5043, 0.3665, 0.4985, 0.3692, 0.4982, 0.3692, 0.4982, 0.3691, 0.4985, 0.3691, 0.4985, 0.3691, 0.4982, 0.3691, 0.4982, 0.3689, 0.4985, 0.3689, 0.4996, 0.3667, 0.4996, 0.3675, 0.4995, 0.3676, 0.4995, 0.3666, 0.4986, 0.3698, 0.498, 0.3698, 0.4982, 0.3697, 0.4985, 0.3697, 0.4996, 0.3675, 0.4999, 0.3671, 0.5, 0.3672, 0.4996, 0.3676, 0.5017, 0.3701, 0.5014, 0.3704, 0.5013, 0.3703, 0.5017, 0.37, 0.502, 0.3695, 0.5019, 0.3699, 0.5018, 0.37, 0.502, 0.3694, 0.502, 0.3694, 0.5018, 0.37, 0.5017, 0.37, 0.5019, 0.3693, 0.4982, 0.3684, 0.4982, 0.3689, 0.4981, 0.3689, 0.4981, 0.3684, 0.5018, 0.3687, 0.502, 0.3692, 0.5019, 0.3693, 0.5017, 0.3687, 0.5046, 0.3661, 0.5043, 0.3657, 0.5043, 0.3656, 0.5046, 0.366, 0.5014, 0.3683, 0.5017, 0.3685, 0.5017, 0.3687, 0.5013, 0.3684, 0.5013, 0.37, 0.5016, 0.3698, 0.5017, 0.37, 0.5013, 0.3703, 0.4966, 0.3655, 0.4964, 0.3657, 0.4964, 0.3653, 0.4966, 0.3651, 0.5003, 0.3778, 0.5008, 0.3779, 0.5009, 0.3785, 0.5006, 0.3785, 0.5004, 0.3774, 0.5009, 0.3774, 0.5008, 0.3779, 0.5003, 0.3778, 0.5029, 0.377, 0.5033, 0.3773, 0.5028, 0.3778, 0.5026, 0.3776, 0.4997, 0.3679, 0.5, 0.3677, 0.4999, 0.3684, 0.4997, 0.3684, 0.5033, 0.3773, 0.5029, 0.377, 0.5029, 0.3765, 0.5034, 0.3769, 0.5026, 0.3776, 0.5028, 0.3778, 0.5024, 0.3786, 0.5021, 0.3784, 0.4995, 0.3684, 0.4997, 0.3684, 0.4997, 0.3695, 0.4995, 0.3695, 0.5006, 0.3785, 0.5009, 0.3785, 0.5011, 0.3796, 0.5008, 0.3796, 0.499, 0.3731, 0.4988, 0.3731, 0.4988, 0.372, 0.499, 0.372, 0.5028, 0.3778, 0.5033, 0.3773, 0.5036, 0.3781, 0.503, 0.3781, 0.4994, 0.3677, 0.4997, 0.3679, 0.4997, 0.3684, 0.4995, 0.3684, 0.4995, 0.3695, 0.4997, 0.3695, 0.4997, 0.371, 0.4995, 0.3708, 0.5008, 0.3796, 0.5011, 0.3796, 0.5007, 0.3809, 0.5005, 0.3806, 0.499, 0.372, 0.4988, 0.372, 0.4988, 0.3712, 0.499, 0.371, 0.4988, 0.3731, 0.4986, 0.3731, 0.4987, 0.372, 0.4988, 0.372, 0.4997, 0.3684, 0.4999, 0.3684, 0.4999, 0.3695, 0.4997, 0.3695, 0.5002, 0.3658, 0.5004, 0.3657, 0.5004, 0.3671, 0.5002, 0.3671, 0.5005, 0.3806, 0.5007, 0.3809, 0.4999, 0.3813, 0.4999, 0.3809, 0.5021, 0.3784, 0.5024, 0.3786, 0.5024, 0.3797, 0.5021, 0.3798, 0.4988, 0.372, 0.4987, 0.372, 0.4987, 0.371, 0.4988, 0.3712, 0.4997, 0.3695, 0.4999, 0.3695, 0.4999, 0.3708, 0.4997, 0.371, 0.5009, 0.3692, 0.5011, 0.3692, 0.5012, 0.3703, 0.501, 0.3704, 0.5002, 0.3671, 0.5004, 0.3671, 0.5004, 0.3685, 0.5002, 0.3684, 0.5009, 0.3683, 0.5011, 0.3684, 0.5011, 0.3692, 0.5009, 0.3692, 0.5011, 0.3684, 0.5013, 0.3683, 0.5013, 0.3692, 0.5011, 0.3692, 0.502, 0.38, 0.5021, 0.3798, 0.5027, 0.3807, 0.5027, 0.381, 0.5021, 0.3798, 0.5024, 0.3797, 0.5028, 0.3803, 0.5027, 0.3807, 0.5036, 0.381, 0.5036, 0.3806, 0.5039, 0.3801, 0.5042, 0.3804, 0.5035, 0.3813, 0.5036, 0.381, 0.5042, 0.3804, 0.5043, 0.3806, 0.5, 0.3806, 0.4999, 0.3809, 0.4992, 0.3805, 0.4993, 0.3803, 0.5027, 0.381, 0.5027, 0.3807, 0.5036, 0.381, 0.5035, 0.3813, 0.5027, 0.3807, 0.5028, 0.3803, 0.5036, 0.3806, 0.5036, 0.381, 0.4999, 0.3809, 0.4999, 0.3813, 0.4991, 0.3809, 0.4992, 0.3805, 0.4979, 0.3692, 0.4977, 0.3692, 0.4977, 0.3683, 0.4979, 0.3683, 0.499, 0.3683, 0.4992, 0.3683, 0.4992, 0.3695, 0.499, 0.3694, 0.4992, 0.3805, 0.4991, 0.3809, 0.4987, 0.38, 0.4991, 0.3799, 0.499, 0.3673, 0.4992, 0.3671, 0.4992, 0.3683, 0.499, 0.3683, 0.4979, 0.3698, 0.4977, 0.3696, 0.4977, 0.3692, 0.4979, 0.3692, 0.4977, 0.3696, 0.4976, 0.3698, 0.4975, 0.3692, 0.4977, 0.3692, 0.5046, 0.3795, 0.5042, 0.3794, 0.5042, 0.3785, 0.5046, 0.3784, 0.4992, 0.3695, 0.4994, 0.3694, 0.4994, 0.3704, 0.4992, 0.3706, 0.4977, 0.3692, 0.4975, 0.3692, 0.4975, 0.3683, 0.4977, 0.3683, 0.4992, 0.3683, 0.4994, 0.3683, 0.4994, 0.3694, 0.4992, 0.3695, 0.5042, 0.3804, 0.5039, 0.3801, 0.5042, 0.3794, 0.5046, 0.3795, 0.4991, 0.3799, 0.4987, 0.38, 0.4986, 0.3789, 0.499, 0.379, 0.4966, 0.3664, 0.4964, 0.3666, 0.4964, 0.366, 0.4966, 0.3657, 0.4989, 0.3778, 0.4988, 0.3776, 0.4989, 0.3775, 0.4991, 0.3774, 0.499, 0.379, 0.4986, 0.3789, 0.4989, 0.3778, 0.4992, 0.3782, 0.499, 0.3694, 0.4992, 0.3695, 0.4992, 0.3706, 0.499, 0.3704, 0.4979, 0.3683, 0.4977, 0.3683, 0.4977, 0.3676, 0.4979, 0.3674, 0.4977, 0.3683, 0.4975, 0.3683, 0.4975, 0.3674, 0.4977, 0.3676, 0.4994, 0.3778, 0.4991, 0.3774, 0.4991, 0.3773, 0.4995, 0.3773, 0.5045, 0.3779, 0.5041, 0.378, 0.5042, 0.3775, 0.5046, 0.3778, 0.4968, 0.3666, 0.4966, 0.3664, 0.4966, 0.3657, 0.4968, 0.366, 0.4992, 0.3706, 0.4994, 0.3704, 0.4994, 0.3708, 0.4992, 0.3708, 0.5046, 0.3784, 0.5042, 0.3785, 0.5041, 0.378, 0.5045, 0.3779, 0.4992, 0.3782, 0.4989, 0.3778, 0.4991, 0.3774, 0.4994, 0.3778, 0.4984, 0.3667, 0.4982, 0.3663, 0.4982, 0.3659, 0.4987, 0.3666, 0.4987, 0.3666, 0.4982, 0.3659, 0.4985, 0.3658, 0.4987, 0.3662, 0.499, 0.3708, 0.4992, 0.3708, 0.4992, 0.371, 0.499, 0.371, 0.5015, 0.3672, 0.5013, 0.3673, 0.5013, 0.3667, 0.5015, 0.3667, 0.5013, 0.3673, 0.5011, 0.3672, 0.5011, 0.3667, 0.5013, 0.3667, 0.4992, 0.3708, 0.4994, 0.3708, 0.4994, 0.371, 0.4992, 0.371, 0.5038, 0.3788, 0.5037, 0.3791, 0.5034, 0.3787, 0.5036, 0.3784, 0.4987, 0.3656, 0.499, 0.3655, 0.499, 0.366, 0.4987, 0.366, 0.5041, 0.378, 0.5042, 0.3785, 0.5038, 0.3788, 0.5036, 0.3784, 0.5013, 0.3673, 0.5015, 0.3672, 0.5015, 0.368, 0.5013, 0.3682, 0.5011, 0.3672, 0.5013, 0.3673, 0.5013, 0.3682, 0.5011, 0.368, 0.4992, 0.3782, 0.4994, 0.3778, 0.4998, 0.3786, 0.4995, 0.3788, 0.5013, 0.3774, 0.5015, 0.3774, 0.5014, 0.3779, 0.5012, 0.3779, 0.5012, 0.3662, 0.5011, 0.3657, 0.5014, 0.3657, 0.5015, 0.3662, 0.496, 0.3662, 0.4958, 0.3657, 0.4961, 0.3657, 0.4963, 0.3662, 0.5026, 0.3768, 0.5024, 0.3766, 0.5024, 0.376, 0.5026, 0.3762, 0.5029, 0.377, 0.5026, 0.3768, 0.5026, 0.3762, 0.5029, 0.3765, 0.4959, 0.371, 0.4956, 0.371, 0.4956, 0.3705, 0.4959, 0.3705, 0.4959, 0.3715, 0.4956, 0.3715, 0.4956, 0.371, 0.4959, 0.371, 0.5009, 0.3774, 0.5013, 0.3774, 0.5012, 0.3779, 0.5008, 0.3779, 0.499, 0.3681, 0.4987, 0.3681, 0.4988, 0.3676, 0.499, 0.3676, 0.499, 0.3676, 0.4988, 0.3676, 0.4987, 0.3672, 0.499, 0.3672, 0.5024, 0.3766, 0.5026, 0.3768, 0.5023, 0.3771, 0.5021, 0.377, 0.5012, 0.3779, 0.5014, 0.3779, 0.5015, 0.3784, 0.5013, 0.3784, 0.4958, 0.3667, 0.496, 0.3662, 0.4963, 0.3662, 0.4961, 0.3667, 0.5011, 0.3667, 0.5012, 0.3662, 0.5015, 0.3662, 0.5014, 0.3667, 0.503, 0.3781, 0.5036, 0.3781, 0.5032, 0.3788, 0.5029, 0.3786, 0.4975, 0.3664, 0.4978, 0.3666, 0.4978, 0.3674, 0.4976, 0.3673, 0.4968, 0.3657, 0.4966, 0.3655, 0.4966, 0.3651, 0.4968, 0.3653, 0.502, 0.3662, 0.502, 0.3667, 0.5015, 0.3667, 0.5016, 0.3662, 0.5003, 0.3778, 0.5006, 0.3785, 0.5004, 0.3787, 0.4999, 0.3783, 0.502, 0.3657, 0.502, 0.3662, 0.5016, 0.3662, 0.5015, 0.3657, 0.4993, 0.3653, 0.4994, 0.3656, 0.4991, 0.3656, 0.499, 0.3654, 0.4994, 0.3656, 0.4993, 0.366, 0.499, 0.366, 0.4991, 0.3656, 0.5052, 0.3651, 0.5054, 0.3652, 0.5054, 0.3658, 0.5052, 0.3656, 0.4978, 0.3666, 0.4981, 0.3664, 0.498, 0.3673, 0.4978, 0.3674, 0.4999, 0.3783, 0.5004, 0.3787, 0.5004, 0.3792, 0.5001, 0.3792, 0.5054, 0.3652, 0.5056, 0.3651, 0.5056, 0.3656, 0.5054, 0.3658, 0.5024, 0.3661, 0.5027, 0.3666, 0.5024, 0.3668, 0.4974, 0.3658, 0.4974, 0.3653, 0.4977, 0.3655, 0.4966, 0.381, 0.4969, 0.381, 0.4969, 0.3813, 0.4966, 0.3813, 0.5024, 0.3661, 0.5028, 0.3661, 0.5027, 0.3666, 0.4974, 0.3658, 0.4977, 0.3655, 0.4978, 0.3658, 0.4979, 0.3701, 0.4976, 0.3701, 0.4976, 0.3698, 0.4978, 0.3698, 0.5024, 0.3661, 0.5027, 0.3656, 0.5028, 0.3661, 0.4974, 0.3658, 0.4978, 0.3658, 0.4977, 0.3662, 0.4976, 0.3701, 0.4973, 0.3701, 0.4974, 0.3698, 0.4976, 0.3698, 0.5024, 0.3661, 0.5024, 0.3654, 0.5027, 0.3656, 0.4974, 0.3658, 0.4977, 0.3662, 0.4974, 0.3664, 0.4963, 0.3697, 0.496, 0.3697, 0.4959, 0.3694, 0.4961, 0.3694, 0.4962, 0.3809, 0.4959, 0.3813, 0.496, 0.3697, 0.4963, 0.3697, 0.4976, 0.3813, 0.4973, 0.3813, 0.4973, 0.3701, 0.4976, 0.3701, 0.4979, 0.3813, 0.4976, 0.3813, 0.4976, 0.3701, 0.4979, 0.3701, 0.4966, 0.3694, 0.4969, 0.3698, 0.4969, 0.381, 0.4966, 0.381, 0.5052, 0.3698, 0.5053, 0.37, 0.5049, 0.3703, 0.5049, 0.37, 0.5026, 0.3677, 0.5026, 0.3682, 0.5022, 0.3682, 0.5022, 0.3677, 0.5026, 0.3758, 0.5024, 0.376, 0.502, 0.3757, 0.5023, 0.3755, 0.4959, 0.3749, 0.4959, 0.3754, 0.4956, 0.3754, 0.4956, 0.3749, 0.4959, 0.3744, 0.4959, 0.3749, 0.4956, 0.3749, 0.4956, 0.3744, 0.5015, 0.3774, 0.5014, 0.3769, 0.5017, 0.3769, 0.502, 0.3774, 0.5037, 0.3657, 0.5039, 0.3661, 0.5039, 0.3661, 0.5037, 0.3665, 0.5049, 0.3687, 0.5049, 0.3684, 0.5053, 0.3687, 0.5052, 0.3689, 0.5052, 0.3689, 0.5053, 0.3687, 0.5055, 0.3694, 0.5053, 0.3694, 0.4967, 0.3672, 0.4964, 0.3676, 0.4964, 0.3668, 0.4967, 0.3672, 0.5037, 0.3689, 0.5038, 0.3687, 0.5039, 0.3694, 0.5038, 0.3694, 0.5026, 0.3669, 0.5026, 0.3673, 0.5022, 0.3673, 0.5022, 0.3669, 0.5038, 0.3694, 0.5039, 0.3694, 0.5038, 0.37, 0.5037, 0.3698, 0.5053, 0.3694, 0.5055, 0.3694, 0.5053, 0.37, 0.5052, 0.3698, 0.5037, 0.3698, 0.5038, 0.37, 0.5033, 0.3703, 0.5033, 0.37, 0.5033, 0.3684, 0.5033, 0.3683, 0.5033, 0.3683, 0.5034, 0.3683, 0.5039, 0.3661, 0.504, 0.366, 0.504, 0.366, 0.504, 0.3661, 0.5039, 0.3661, 0.504, 0.3661, 0.504, 0.3662, 0.504, 0.3662, 0.5049, 0.3703, 0.5049, 0.3704, 0.5049, 0.3704, 0.5049, 0.3704, 0.5049, 0.3684, 0.5049, 0.3683, 0.5049, 0.3683, 0.5049, 0.3683, 0.4967, 0.3672, 0.4968, 0.3671, 0.4968, 0.3671, 0.4968, 0.3672, 0.5021, 0.3732, 0.5021, 0.3734, 0.502, 0.3735, 0.502, 0.3732, 0.5022, 0.3669, 0.5022, 0.3669, 0.502, 0.3668, 0.5021, 0.3668, 0.4964, 0.3668, 0.4963, 0.3667, 0.4963, 0.3666, 0.4964, 0.3666, 0.5022, 0.3673, 0.5022, 0.3675, 0.5022, 0.3675, 0.5022, 0.3674, 0.5055, 0.3694, 0.5055, 0.3692, 0.5056, 0.3694, 0.5055, 0.3695, 0.5022, 0.3677, 0.5022, 0.3676, 0.5022, 0.3675, 0.5022, 0.3675, 0.5022, 0.3682, 0.5021, 0.3683, 0.502, 0.3683, 0.5022, 0.3682, 0.502, 0.3721, 0.5021, 0.3721, 0.5021, 0.3723, 0.502, 0.3723, 0.5037, 0.3665, 0.5037, 0.3667, 0.5036, 0.3667, 0.5036, 0.3666, 0.4967, 0.3672, 0.4968, 0.3672, 0.4968, 0.3673, 0.4968, 0.3673, 0.5033, 0.3703, 0.5034, 0.3704, 0.5033, 0.3704, 0.5033, 0.3704, 0.4964, 0.3676, 0.4964, 0.3678, 0.4963, 0.3678, 0.4963, 0.3677, 0.5026, 0.3669, 0.5027, 0.3668, 0.5028, 0.3668, 0.5026, 0.3669, 0.5021, 0.3732, 0.502, 0.3732, 0.502, 0.3729, 0.5021, 0.3729, 0.5026, 0.3673, 0.5026, 0.3674, 0.5026, 0.3675, 0.5026, 0.3675, 0.5026, 0.3677, 0.5026, 0.3675, 0.5026, 0.3675, 0.5026, 0.3676, 0.5039, 0.3694, 0.504, 0.3692, 0.504, 0.3694, 0.504, 0.3695, 0.5026, 0.3682, 0.5026, 0.3682, 0.5028, 0.3683, 0.5027, 0.3683, 0.5037, 0.3657, 0.5036, 0.3656, 0.5036, 0.3655, 0.5037, 0.3655, 0.5021, 0.3718, 0.5021, 0.372, 0.502, 0.3721, 0.502, 0.3718, 0.5039, 0.3661, 0.504, 0.3661, 0.504, 0.3661, 0.5039, 0.3661, 0.5049, 0.3684, 0.5049, 0.3683, 0.5053, 0.3685, 0.5053, 0.3687, 0.4968, 0.3671, 0.4967, 0.3672, 0.4964, 0.3668, 0.4964, 0.3666, 0.5053, 0.3687, 0.5054, 0.3687, 0.5055, 0.3692, 0.5055, 0.3694, 0.5022, 0.3669, 0.5022, 0.3669, 0.5022, 0.3673, 0.5022, 0.3674, 0.5055, 0.3694, 0.5055, 0.3695, 0.5054, 0.37, 0.5053, 0.37, 0.5022, 0.3676, 0.5022, 0.3677, 0.5022, 0.3682, 0.5022, 0.3682, 0.5053, 0.37, 0.5053, 0.3702, 0.5049, 0.3704, 0.5049, 0.3703, 0.5037, 0.3667, 0.5037, 0.3665, 0.5039, 0.3661, 0.504, 0.3662, 0.4967, 0.3672, 0.4968, 0.3672, 0.4968, 0.3672, 0.4967, 0.3672, 0.5022, 0.3669, 0.5021, 0.3668, 0.5027, 0.3668, 0.5026, 0.3669, 0.4963, 0.3667, 0.4964, 0.3668, 0.4964, 0.3676, 0.4963, 0.3677, 0.5022, 0.3677, 0.5022, 0.3675, 0.5026, 0.3675, 0.5026, 0.3677, 0.5022, 0.3675, 0.5022, 0.3673, 0.5026, 0.3673, 0.5026, 0.3675, 0.5037, 0.3665, 0.5036, 0.3666, 0.5036, 0.3656, 0.5037, 0.3657, 0.5021, 0.3683, 0.5022, 0.3682, 0.5026, 0.3682, 0.5027, 0.3683, 0.5037, 0.3657, 0.5037, 0.3655, 0.504, 0.366, 0.5039, 0.3661, 0.5037, 0.3685, 0.5038, 0.3687, 0.5033, 0.3684, 0.5034, 0.3683, 0.5026, 0.3677, 0.5026, 0.3676, 0.5026, 0.3682, 0.5026, 0.3682, 0.504, 0.3692, 0.5039, 0.3694, 0.5038, 0.3687, 0.5039, 0.3687, 0.5039, 0.37, 0.5039, 0.37, 0.504, 0.3695, 0.504, 0.3695, 0.5039, 0.37, 0.5038, 0.37, 0.5039, 0.3694, 0.504, 0.3695, 0.4967, 0.3672, 0.4968, 0.3673, 0.4964, 0.3678, 0.4964, 0.3676, 0.5034, 0.3704, 0.5033, 0.3703, 0.5038, 0.37, 0.5037, 0.3702, 0.5033, 0.3687, 0.5033, 0.3684, 0.5038, 0.3687, 0.5037, 0.3689, 0.5031, 0.3655, 0.5031, 0.3651, 0.5033, 0.3653, 0.5033, 0.3657, 0.5004, 0.3769, 0.5007, 0.3762, 0.501, 0.3762, 0.5008, 0.3769, 0.5004, 0.3774, 0.5004, 0.3769, 0.5008, 0.3769, 0.5009, 0.3774, 0.5031, 0.3761, 0.5032, 0.3754, 0.5035, 0.3757, 0.5036, 0.3765, 0.5024, 0.3704, 0.5024, 0.3709, 0.5022, 0.3709, 0.5021, 0.3702, 0.5036, 0.3765, 0.5034, 0.3769, 0.5029, 0.3765, 0.5031, 0.3761, 0.5032, 0.3754, 0.5033, 0.3744, 0.5036, 0.3746, 0.5035, 0.3757, 0.5026, 0.3709, 0.5025, 0.372, 0.5024, 0.372, 0.5024, 0.3709, 0.5007, 0.3762, 0.5009, 0.3751, 0.5012, 0.3751, 0.501, 0.3762, 0.5004, 0.3685, 0.5004, 0.3696, 0.5002, 0.3696, 0.5002, 0.3685, 0.5035, 0.3757, 0.5038, 0.3757, 0.5041, 0.3763, 0.5036, 0.3765, 0.5027, 0.3702, 0.5026, 0.3709, 0.5024, 0.3709, 0.5024, 0.3704, 0.5025, 0.372, 0.5025, 0.3733, 0.5024, 0.3735, 0.5024, 0.372, 0.5009, 0.3751, 0.5006, 0.3741, 0.5008, 0.3738, 0.5012, 0.3751, 0.5004, 0.3696, 0.5004, 0.3706, 0.5002, 0.3704, 0.5002, 0.3696, 0.5002, 0.3685, 0.5002, 0.3696, 0.5001, 0.3696, 0.5, 0.3685, 0.5024, 0.3709, 0.5024, 0.372, 0.5022, 0.372, 0.5022, 0.3709, 0.5008, 0.3738, 0.5, 0.3733, 0.5, 0.3731, 0.5009, 0.3736, 0.5006, 0.3741, 0.5001, 0.3738, 0.5, 0.3733, 0.5008, 0.3738, 0.5033, 0.3744, 0.504, 0.3735, 0.504, 0.3739, 0.5036, 0.3746, 0.5002, 0.3696, 0.5002, 0.3704, 0.5001, 0.3706, 0.5001, 0.3696, 0.5024, 0.372, 0.5024, 0.3735, 0.5022, 0.3733, 0.5022, 0.372, 0.5047, 0.374, 0.5053, 0.3747, 0.5051, 0.3749, 0.5046, 0.3742, 0.5, 0.3733, 0.4992, 0.3736, 0.4992, 0.3734, 0.5, 0.3731, 0.504, 0.3739, 0.5047, 0.374, 0.5046, 0.3742, 0.5041, 0.3741, 0.5, 0.3684, 0.5, 0.3676, 0.5002, 0.3676, 0.5002, 0.3685, 0.4989, 0.3681, 0.499, 0.3696, 0.4988, 0.3696, 0.4987, 0.3683, 0.504, 0.3735, 0.5048, 0.3736, 0.5047, 0.374, 0.504, 0.3739, 0.5055, 0.3745, 0.5056, 0.3756, 0.5053, 0.3754, 0.5053, 0.3747, 0.5006, 0.3706, 0.5006, 0.3694, 0.5009, 0.3694, 0.5008, 0.3704, 0.5, 0.3676, 0.5, 0.3665, 0.5002, 0.3664, 0.5002, 0.3676, 0.499, 0.3696, 0.4989, 0.371, 0.4987, 0.3709, 0.4988, 0.3696, 0.5048, 0.3736, 0.5055, 0.3745, 0.5053, 0.3747, 0.5047, 0.374, 0.5001, 0.3738, 0.4993, 0.374, 0.4992, 0.3736, 0.5, 0.3733, 0.5029, 0.3698, 0.5028, 0.3689, 0.5031, 0.369, 0.5031, 0.3698, 0.5004, 0.3694, 0.5004, 0.3683, 0.5006, 0.3683, 0.5006, 0.3694, 0.4993, 0.374, 0.4991, 0.3746, 0.4988, 0.3746, 0.4992, 0.3736, 0.4992, 0.3736, 0.4988, 0.3746, 0.4986, 0.3745, 0.4992, 0.3734, 0.5029, 0.3704, 0.5029, 0.3698, 0.5031, 0.3698, 0.5031, 0.3702, 0.5031, 0.3702, 0.5031, 0.3698, 0.5033, 0.3698, 0.5032, 0.3704, 0.5054, 0.3767, 0.5049, 0.3774, 0.5047, 0.3769, 0.5051, 0.3763, 0.5055, 0.3769, 0.5049, 0.3777, 0.5049, 0.3774, 0.5054, 0.3767, 0.5031, 0.3698, 0.5031, 0.369, 0.5033, 0.3689, 0.5033, 0.3698, 0.5006, 0.3694, 0.5006, 0.3683, 0.5009, 0.3683, 0.5009, 0.3694, 0.5056, 0.3756, 0.5054, 0.3767, 0.5051, 0.3763, 0.5053, 0.3754, 0.4991, 0.3746, 0.499, 0.3755, 0.4987, 0.3757, 0.4988, 0.3746, 0.4998, 0.3658, 0.4998, 0.3664, 0.4996, 0.3662, 0.4996, 0.3656, 0.5004, 0.3673, 0.5004, 0.3669, 0.5006, 0.3669, 0.5006, 0.3671, 0.499, 0.3755, 0.4992, 0.3764, 0.499, 0.3767, 0.4987, 0.3757, 0.5004, 0.3683, 0.5004, 0.3673, 0.5006, 0.3671, 0.5006, 0.3683, 0.5028, 0.3689, 0.5028, 0.3681, 0.5031, 0.3682, 0.5031, 0.369, 0.5031, 0.369, 0.5031, 0.3682, 0.5033, 0.3681, 0.5033, 0.3689, 0.4994, 0.3768, 0.4995, 0.3773, 0.4991, 0.3773, 0.4991, 0.3771, 0.5046, 0.3776, 0.5046, 0.3778, 0.5042, 0.3775, 0.5044, 0.3771, 0.5, 0.3656, 0.5, 0.3662, 0.4998, 0.3664, 0.4998, 0.3658, 0.5049, 0.3777, 0.5048, 0.3778, 0.5046, 0.3776, 0.5049, 0.3774, 0.5049, 0.3774, 0.5046, 0.3776, 0.5044, 0.3771, 0.5047, 0.3769, 0.4992, 0.3764, 0.4994, 0.3768, 0.4991, 0.3771, 0.499, 0.3767, 0.5056, 0.3662, 0.5056, 0.3666, 0.505, 0.3659, 0.5053, 0.3658, 0.5056, 0.3666, 0.5053, 0.3667, 0.505, 0.3664, 0.505, 0.3659, 0.5004, 0.3669, 0.5004, 0.3667, 0.5006, 0.3667, 0.5006, 0.3669, 0.4974, 0.3689, 0.4974, 0.3694, 0.4972, 0.3694, 0.4972, 0.3687, 0.4972, 0.3687, 0.4972, 0.3694, 0.4969, 0.3694, 0.4969, 0.3689, 0.5006, 0.3669, 0.5006, 0.3667, 0.5009, 0.3667, 0.5009, 0.3669, 0.4983, 0.3677, 0.4983, 0.3682, 0.498, 0.3683, 0.498, 0.3678, 0.4996, 0.3755, 0.4999, 0.3757, 0.4998, 0.376, 0.4995, 0.3758, 0.5044, 0.3771, 0.5043, 0.3761, 0.5046, 0.3762, 0.5047, 0.3769, 0.4972, 0.3687, 0.4972, 0.3678, 0.4974, 0.3681, 0.4974, 0.3689, 0.4969, 0.3689, 0.4969, 0.3681, 0.4972, 0.3678, 0.4972, 0.3687, 0.4992, 0.3764, 0.4995, 0.3758, 0.4998, 0.376, 0.4994, 0.3768, 0.5013, 0.3774, 0.5012, 0.3769, 0.5014, 0.3769, 0.5015, 0.3774, 0.4971, 0.3661, 0.4974, 0.3661, 0.4973, 0.3666, 0.497, 0.3666, 0.503, 0.3662, 0.5033, 0.3662, 0.5032, 0.3667, 0.5029, 0.3667, 0.5028, 0.3759, 0.5026, 0.3762, 0.5024, 0.376, 0.5026, 0.3758, 0.5031, 0.3761, 0.5029, 0.3765, 0.5026, 0.3762, 0.5028, 0.3759, 0.4959, 0.37, 0.4959, 0.3705, 0.4956, 0.3705, 0.4956, 0.37, 0.4959, 0.3696, 0.4959, 0.37, 0.4956, 0.37, 0.4956, 0.3696, 0.5009, 0.3774, 0.5008, 0.3769, 0.5012, 0.3769, 0.5013, 0.3774, 0.5036, 0.3658, 0.5036, 0.3662, 0.5034, 0.3662, 0.5034, 0.3658, 0.5036, 0.3662, 0.5036, 0.3667, 0.5034, 0.3667, 0.5034, 0.3662, 0.5026, 0.3758, 0.5026, 0.3752, 0.5028, 0.3754, 0.5028, 0.3759, 0.5012, 0.3769, 0.5013, 0.3764, 0.5015, 0.3764, 0.5014, 0.3769, 0.5029, 0.3657, 0.5032, 0.3657, 0.5033, 0.3662, 0.503, 0.3662, 0.497, 0.3656, 0.4973, 0.3656, 0.4974, 0.3661, 0.4971, 0.3661, 0.5038, 0.3757, 0.5039, 0.3752, 0.5041, 0.3754, 0.5041, 0.3763, 0.4994, 0.366, 0.4994, 0.367, 0.4991, 0.3671, 0.4991, 0.3662, 0.5029, 0.3657, 0.5029, 0.3653, 0.5031, 0.3651, 0.5031, 0.3655, 0.5004, 0.3662, 0.5008, 0.3662, 0.5009, 0.3667, 0.5004, 0.3667, 0.5004, 0.3769, 0.4999, 0.3764, 0.5004, 0.376, 0.5007, 0.3762, 0.5004, 0.3657, 0.5009, 0.3657, 0.5008, 0.3662, 0.5004, 0.3662, 0.4958, 0.3723, 0.4955, 0.3722, 0.4956, 0.3719, 0.4959, 0.3719, 0.4959, 0.3719, 0.4956, 0.3719, 0.4955, 0.3716, 0.4958, 0.3715, 0.4984, 0.3658, 0.4984, 0.3653, 0.4985, 0.3651, 0.4985, 0.3657, 0.4991, 0.3662, 0.4991, 0.3671, 0.4989, 0.367, 0.4988, 0.366, 0.4999, 0.3764, 0.5001, 0.3754, 0.5004, 0.3754, 0.5004, 0.376, 0.4985, 0.3657, 0.4985, 0.3651, 0.4987, 0.3653, 0.4987, 0.3658, 0.5043, 0.372, 0.5045, 0.3711, 0.5047, 0.3711, 0.5049, 0.3713, 0.5048, 0.372, 0.5035, 0.372, 0.5034, 0.3728, 0.503, 0.3729, 0.503, 0.372, 0.5054, 0.3667, 0.5055, 0.3674, 0.5052, 0.3675, 0.5051, 0.3668, 0.5021, 0.3665, 0.5021, 0.3662, 0.5023, 0.3661, 0.5023, 0.3666, 0.5024, 0.3693, 0.5027, 0.3693, 0.5027, 0.3702, 0.5024, 0.3702, 0.5044, 0.3675, 0.5041, 0.3675, 0.5041, 0.3667, 0.5044, 0.3667, 0.5047, 0.3675, 0.5044, 0.3675, 0.5044, 0.3667, 0.5047, 0.3667, 0.5047, 0.3683, 0.5044, 0.3683, 0.5044, 0.3675, 0.5047, 0.3675, 0.5044, 0.3683, 0.5041, 0.3683, 0.5041, 0.3675, 0.5044, 0.3675, 0.502, 0.3693, 0.5024, 0.3693, 0.5024, 0.3702, 0.502, 0.3702, 0.502, 0.3683, 0.5024, 0.3683, 0.5024, 0.3693, 0.502, 0.3693, 0.5024, 0.3683, 0.5027, 0.3683, 0.5027, 0.3693, 0.5024, 0.3693, 0.4956, 0.3769, 0.4956, 0.3764, 0.4958, 0.3764, 0.4959, 0.3765, 0.4959, 0.3769, 0.496, 0.3694, 0.4962, 0.368, 0.4963, 0.368, 0.4961, 0.3694, 0.4959, 0.3801, 0.4959, 0.3806, 0.4958, 0.3806, 0.4958, 0.3799, 0.4959, 0.3734, 0.4959, 0.3739, 0.4956, 0.3739, 0.4956, 0.3734, 0.5045, 0.3711, 0.5043, 0.372, 0.5043, 0.372, 0.5045, 0.3708, 0.5039, 0.3719, 0.5037, 0.3711, 0.5036, 0.3708, 0.5039, 0.372, 0.5034, 0.3711, 0.5035, 0.372, 0.503, 0.372, 0.503, 0.371, 0.5043, 0.372, 0.5045, 0.3728, 0.5045, 0.3731, 0.5043, 0.372, 0.4962, 0.368, 0.496, 0.3667, 0.4961, 0.3667, 0.4963, 0.368, 0.5047, 0.3661, 0.5047, 0.3657, 0.5049, 0.3656, 0.5049, 0.3661, 0.4986, 0.3667, 0.4986, 0.3675, 0.4984, 0.3675, 0.4984, 0.3667, 0.5019, 0.3675, 0.5019, 0.3682, 0.5016, 0.3682, 0.5016, 0.3675, 0.4971, 0.3666, 0.4974, 0.3666, 0.4974, 0.3678, 0.4971, 0.3678, 0.4968, 0.3666, 0.4971, 0.3666, 0.4971, 0.3678, 0.4968, 0.3678, 0.5009, 0.3717, 0.5009, 0.371, 0.5016, 0.3709, 0.5019, 0.3717, 0.5009, 0.3725, 0.5009, 0.3717, 0.5019, 0.3717, 0.5016, 0.3726, 0.4966, 0.3691, 0.4964, 0.3691, 0.4964, 0.3678, 0.4966, 0.3678, 0.4969, 0.3691, 0.4966, 0.3691, 0.4966, 0.3678, 0.4969, 0.3678, 0.499, 0.372, 0.499, 0.3713, 0.4998, 0.3712, 0.5, 0.372, 0.499, 0.3728, 0.499, 0.372, 0.5, 0.372, 0.4998, 0.3728, 0.4998, 0.3728, 0.5, 0.372, 0.5, 0.372, 0.4998, 0.3731, 0.5, 0.372, 0.4998, 0.3712, 0.4998, 0.371, 0.5, 0.372, 0.5037, 0.3728, 0.5039, 0.3719, 0.5039, 0.372, 0.5036, 0.3731, 0.5004, 0.3726, 0.5007, 0.3726, 0.5008, 0.3729, 0.5004, 0.3729, 0.5016, 0.3726, 0.5019, 0.3717, 0.5019, 0.3717, 0.5016, 0.3728, 0.5019, 0.3717, 0.5016, 0.3709, 0.5016, 0.3707, 0.5019, 0.3717, 0.5007, 0.371, 0.5004, 0.371, 0.5004, 0.3708, 0.5008, 0.3708, 0.5004, 0.371, 0.5002, 0.371, 0.5001, 0.3708, 0.5004, 0.3708, 0.5043, 0.372, 0.5041, 0.3706, 0.5044, 0.3706, 0.5042, 0.372, 0.5002, 0.3727, 0.5004, 0.3726, 0.5004, 0.3729, 0.5001, 0.3729, 0.505, 0.3729, 0.5053, 0.3729, 0.5053, 0.3735, 0.505, 0.3734, 0.4959, 0.3791, 0.4959, 0.3796, 0.4958, 0.3797, 0.4958, 0.3791, 0.4959, 0.3806, 0.4959, 0.381, 0.4958, 0.3812, 0.4958, 0.3806, 0.5019, 0.3667, 0.5019, 0.3675, 0.5016, 0.3675, 0.5016, 0.3667, 0.4959, 0.3786, 0.4959, 0.3791, 0.4958, 0.3791, 0.4958, 0.3785, 0.5041, 0.3733, 0.5043, 0.372, 0.5042, 0.372, 0.5044, 0.3733, 0.5048, 0.372, 0.5049, 0.3713, 0.505, 0.371, 0.5053, 0.371, 0.5053, 0.372, 0.5037, 0.3711, 0.5039, 0.3719, 0.5035, 0.372, 0.5034, 0.3711, 0.4956, 0.3774, 0.4956, 0.3769, 0.4959, 0.3769, 0.4959, 0.3774, 0.505, 0.3729, 0.5049, 0.3726, 0.5048, 0.372, 0.5053, 0.372, 0.5053, 0.3729, 0.5053, 0.371, 0.505, 0.371, 0.505, 0.3705, 0.5053, 0.3704, 0.4956, 0.3784, 0.4956, 0.3779, 0.4959, 0.3779, 0.4959, 0.3782, 0.4958, 0.3784, 0.5039, 0.3719, 0.5037, 0.3728, 0.5034, 0.3728, 0.5035, 0.372, 0.4956, 0.3779, 0.4956, 0.3774, 0.4959, 0.3774, 0.4959, 0.3779, 0.5021, 0.3662, 0.5021, 0.3657, 0.5023, 0.3655, 0.5023, 0.3661, 0.5039, 0.3669, 0.5039, 0.3676, 0.5036, 0.3675, 0.5035, 0.3668, 0.5047, 0.3666, 0.5047, 0.3661, 0.5049, 0.3661, 0.5049, 0.3667, 0.4959, 0.3739, 0.4959, 0.3744, 0.4957, 0.3744, 0.4956, 0.3744, 0.4956, 0.3743, 0.4956, 0.3739, 0.503, 0.3729, 0.5034, 0.3728, 0.5034, 0.3732, 0.5033, 0.3733, 0.5033, 0.3734, 0.5029, 0.3735, 0.5034, 0.3711, 0.503, 0.371, 0.5029, 0.3704, 0.5033, 0.3705, 0.5033, 0.3706, 0.5034, 0.3707, 0.5051, 0.3668, 0.5052, 0.3675, 0.505, 0.3675, 0.505, 0.3668, 0.4957, 0.3678, 0.4957, 0.3674, 0.4959, 0.3674, 0.4959, 0.3679, 0.5045, 0.3728, 0.5043, 0.372, 0.5048, 0.372, 0.5049, 0.3726, 0.5047, 0.3728, 0.5039, 0.3676, 0.5039, 0.3683, 0.5035, 0.3682, 0.5036, 0.3675, 0.5055, 0.3674, 0.5055, 0.3681, 0.5051, 0.3682, 0.5052, 0.3675, 0.5036, 0.3675, 0.5035, 0.3682, 0.5034, 0.3682, 0.5035, 0.3675, 0.503, 0.3729, 0.5029, 0.3735, 0.5028, 0.3735, 0.5027, 0.3734, 0.5027, 0.3732, 0.5027, 0.3729, 0.5053, 0.371, 0.5053, 0.3704, 0.5055, 0.3704, 0.5054, 0.371, 0.5053, 0.3735, 0.5053, 0.3729, 0.5054, 0.3729, 0.5055, 0.3735, 0.4959, 0.3728, 0.4959, 0.3734, 0.4956, 0.3733, 0.4956, 0.3728, 0.5035, 0.3668, 0.5036, 0.3675, 0.5035, 0.3675, 0.5034, 0.3667, 0.496, 0.3687, 0.496, 0.3691, 0.4958, 0.3692, 0.4958, 0.3687, 0.5029, 0.3704, 0.503, 0.371, 0.5027, 0.371, 0.5027, 0.3707, 0.5027, 0.3705, 0.5028, 0.3704, 0.4959, 0.3723, 0.4959, 0.3728, 0.4956, 0.3728, 0.4956, 0.3724, 0.4956, 0.3723, 0.4957, 0.3723, 0.4957, 0.3674, 0.4957, 0.3669, 0.4959, 0.3667, 0.4959, 0.3674, 0.5052, 0.3675, 0.5051, 0.3682, 0.505, 0.3683, 0.505, 0.3675, 0.496, 0.3682, 0.496, 0.3687, 0.4958, 0.3687, 0.4958, 0.3681, 0.505, 0.3729, 0.5049, 0.3729, 0.5049, 0.3728, 0.5047, 0.3728, 0.5049, 0.3726, 0.5049, 0.3711, 0.5049, 0.3711, 0.505, 0.371, 0.5049, 0.3713, 0.5047, 0.3711, 0.5049, 0.3656, 0.5047, 0.3657, 0.5047, 0.3656, 0.505, 0.3654, 0.5049, 0.3733, 0.5049, 0.3729, 0.505, 0.3729, 0.505, 0.3734, 0.5043, 0.372, 0.5045, 0.3731, 0.5045, 0.3733, 0.5043, 0.372, 0.5043, 0.372, 0.5045, 0.3733, 0.5044, 0.3733, 0.5042, 0.372, 0.5045, 0.3708, 0.5043, 0.372, 0.5043, 0.372, 0.5045, 0.3707, 0.5045, 0.3707, 0.5043, 0.372, 0.5042, 0.372, 0.5044, 0.3706, 0.4958, 0.3806, 0.4958, 0.3812, 0.4957, 0.3813, 0.4957, 0.3806, 0.5015, 0.3675, 0.5015, 0.3667, 0.5016, 0.3667, 0.5016, 0.3675, 0.4958, 0.3799, 0.4958, 0.3806, 0.4957, 0.3806, 0.4957, 0.3798, 0.5015, 0.3682, 0.5015, 0.3675, 0.5016, 0.3675, 0.5016, 0.3682, 0.5039, 0.372, 0.5036, 0.3708, 0.5037, 0.3706, 0.5039, 0.3719, 0.5039, 0.3719, 0.5037, 0.3706, 0.5038, 0.3706, 0.504, 0.3719, 0.5036, 0.3731, 0.5039, 0.372, 0.5039, 0.3719, 0.5037, 0.3732, 0.5037, 0.3732, 0.5039, 0.3719, 0.504, 0.3719, 0.5038, 0.3733, 0.4958, 0.3791, 0.4958, 0.3797, 0.4957, 0.3798, 0.4957, 0.3791, 0.4983, 0.3675, 0.4983, 0.3668, 0.4984, 0.3667, 0.4984, 0.3675, 0.4958, 0.3785, 0.4958, 0.3791, 0.4957, 0.3791, 0.4957, 0.3784, 0.4983, 0.3682, 0.4983, 0.3675, 0.4984, 0.3675, 0.4984, 0.3683, 0.4986, 0.3682, 0.4986, 0.3675, 0.4987, 0.3675, 0.4987, 0.3682, 0.5, 0.3706, 0.5004, 0.3706, 0.5004, 0.3708, 0.5001, 0.3708, 0.4986, 0.3675, 0.4986, 0.3667, 0.4987, 0.3668, 0.4987, 0.3675, 0.5004, 0.3706, 0.5009, 0.3706, 0.5008, 0.3708, 0.5004, 0.3708, 0.5018, 0.3704, 0.502, 0.3717, 0.5019, 0.3717, 0.5017, 0.3705, 0.5017, 0.3705, 0.5019, 0.3717, 0.5019, 0.3717, 0.5016, 0.3707, 0.502, 0.3717, 0.5018, 0.3731, 0.5017, 0.373, 0.5019, 0.3717, 0.5019, 0.3717, 0.5017, 0.373, 0.5016, 0.3728, 0.5019, 0.3717, 0.5019, 0.3682, 0.5019, 0.3675, 0.502, 0.3675, 0.502, 0.3682, 0.5009, 0.3731, 0.5004, 0.3731, 0.5004, 0.3729, 0.5008, 0.3729, 0.5019, 0.3675, 0.5019, 0.3667, 0.502, 0.3668, 0.502, 0.3675, 0.5004, 0.3731, 0.5, 0.3731, 0.5001, 0.3729, 0.5004, 0.3729, 0.5041, 0.3706, 0.5043, 0.372, 0.5043, 0.372, 0.504, 0.3707, 0.5009, 0.3706, 0.5007, 0.3718, 0.5007, 0.3718, 0.5008, 0.3708, 0.5043, 0.372, 0.5041, 0.3733, 0.504, 0.3732, 0.5043, 0.372, 0.5007, 0.3718, 0.5009, 0.3731, 0.5008, 0.3729, 0.5007, 0.3718, 0.5039, 0.3676, 0.5039, 0.3669, 0.504, 0.367, 0.504, 0.3676, 0.5024, 0.3661, 0.5024, 0.3668, 0.5023, 0.3666, 0.5023, 0.3661, 0.5055, 0.3674, 0.5054, 0.3667, 0.5055, 0.3667, 0.5056, 0.3674, 0.505, 0.3661, 0.505, 0.3667, 0.5049, 0.3667, 0.5049, 0.3661, 0.5055, 0.3681, 0.5055, 0.3674, 0.5056, 0.3674, 0.5056, 0.368, 0.505, 0.3654, 0.505, 0.3661, 0.5049, 0.3661, 0.5049, 0.3656, 0.5039, 0.3683, 0.5039, 0.3676, 0.504, 0.3676, 0.504, 0.3683, 0.5024, 0.3655, 0.5024, 0.3661, 0.5023, 0.3661, 0.5023, 0.3655, 0.505, 0.3705, 0.505, 0.371, 0.5049, 0.3711, 0.5049, 0.3706, 0.5024, 0.3668, 0.5021, 0.3666, 0.5021, 0.3665, 0.5023, 0.3666, 0.4957, 0.3678, 0.4959, 0.3679, 0.496, 0.368, 0.4957, 0.3679, 0.5055, 0.3729, 0.5056, 0.3734, 0.5055, 0.3735, 0.5054, 0.3729, 0.4958, 0.3687, 0.4958, 0.3692, 0.4957, 0.3694, 0.4957, 0.3687, 0.5034, 0.3675, 0.5033, 0.3668, 0.5034, 0.3667, 0.5035, 0.3675, 0.4959, 0.3674, 0.4959, 0.3667, 0.496, 0.3667, 0.496, 0.3674, 0.5049, 0.3675, 0.5049, 0.3668, 0.505, 0.3668, 0.505, 0.3675, 0.4958, 0.3681, 0.4958, 0.3687, 0.4957, 0.3687, 0.4957, 0.368, 0.5033, 0.3682, 0.5034, 0.3675, 0.5035, 0.3675, 0.5034, 0.3682, 0.4959, 0.3679, 0.4959, 0.3674, 0.496, 0.3674, 0.496, 0.368, 0.5049, 0.3682, 0.5049, 0.3675, 0.505, 0.3675, 0.505, 0.3683, 0.5054, 0.371, 0.5055, 0.3704, 0.5056, 0.3705, 0.5055, 0.371, 0.496, 0.3692, 0.4957, 0.3694, 0.4958, 0.3692, 0.496, 0.3691, 0.4986, 0.3675, 0.4986, 0.3682, 0.4984, 0.3683, 0.4984, 0.3675])
me_cube.materials.append(mat_material)
me_cube.use_remesh_preserve_volume = False
me_cube.use_remesh_preserve_attributes = False
me_cube.use_mirror_vertex_groups = False
me_cube.update()

# ---- curves / text
cu_beziercircle = bpy.data.curves.new('BezierCircle', 'CURVE')
cu_beziercircle.dimensions = '3D'
_sp = cu_beziercircle.splines.new('BEZIER'); _sp.bezier_points.add(5)
_sp.bezier_points.foreach_set('co', [-0.4076, -0.1661, 0.02278, -0.1254, 0.9104, 0.1588, 0.5629, 0.3787, 0.208, 1.037, -0.3165, -0.103, 0.001437, -1.016, 0.007101, -0.174, -0.4513, -0.3873])
_sp.bezier_points.foreach_set('handle_left', [-0.3861, -0.351, -0.08546, -0.535, 0.7728, 0.08894, 0.3311, 0.6222, 0.259, 1.112, 0.01942, -0.03767, 0.348, -1.092, 0.3447, -0.04875, -0.6963, -0.4225])
_sp.bezier_points.foreach_set('handle_right', [-0.4513, 0.2097, 0.2428, 0.1929, 1.017, 0.2132, 0.8018, 0.1279, 0.1555, 0.9327, -0.7862, -0.1942, -0.2478, -0.9605, -0.2357, -0.2712, -0.2612, -0.36])
for _p, _l, _r in zip(_sp.bezier_points, ['AUTO', 'AUTO', 'AUTO', 'AUTO', 'ALIGNED', 'AUTO'], ['AUTO', 'AUTO', 'AUTO', 'AUTO', 'ALIGNED', 'AUTO']): _p.handle_left_type = _l; _p.handle_right_type = _r
_sp.order_u = 0
_sp.order_v = 0
_sp.use_cyclic_u = True
cu_beziercircle.use_path = True
cu_beziercircle.use_path_clamp = True
cu_beziercircle.bevel_resolution = 0
cu_beziercircle.fill_mode = 'HALF'

# ---- objects
ob_beziercircle = bpy.data.objects.new('BezierCircle', cu_beziercircle)
ob_torus = bpy.data.objects.new('Torus', me_torus)
ob_cube = bpy.data.objects.new('Cube', me_cube)

# ---- transforms, parenting, visibility, modifiers, constraints
ob_beziercircle.location = (-0.1918, 0.0, 18.22)
ob_beziercircle.rotation_euler = (1.571, -0.0, 0.0)
ob_beziercircle.scale = (15.69, 15.69, 15.69)
ob_beziercircle.lineart.crease_threshold = 0.0
ob_torus.location = (0.0, -0.05039, 18.22)
ob_torus.scale = (0.984, 0.4003, 0.4003)
ob_torus.lineart.crease_threshold = 0.0
_m = ob_torus.modifiers.new('Array', 'ARRAY')
_m.fit_type = 'FIT_CURVE'
_m.curve = ob_beziercircle
_m.constant_offset_displace = (0.0, 0.0, 0.0)
_m.relative_offset_displace = (0.8, 0.0, 0.0)
_m = ob_torus.modifiers.new('Curve', 'CURVE')
_m.object = ob_beziercircle
ob_cube.location = (0.0, 0.0, 0.0)
ob_cube.lock_rotations_4d = False
ob_cube.empty_display_type = 'ARROWS'
ob_cube.lineart.crease_threshold = 0.0

# ---- collection membership
col_collection_1.objects.link(ob_beziercircle)
col_collection_1.objects.link(ob_torus)
col_collection_1.objects.link(ob_cube)

# ---- scene / render settings (as saved in the file)
scene.frame_start = 1; scene.frame_end = 250; scene.frame_set(1)
scene.render.engine = 'CYCLES'
scene.render.resolution_percentage = 50
scene.render.dither_intensity = 0.0
scene.cycles.use_denoising = False
scene.cycles.samples = 128
scene.cycles.sampling_pattern = 'TABULATED_SOBOL'
scene.cycles.light_sampling_threshold = 0.0
scene.cycles.use_adaptive_sampling = False
scene.cycles.use_light_tree = False
scene.cycles.blur_glossy = 0.0
scene.cycles.sample_clamp_indirect = 0.0
scene.view_settings.view_transform = 'Standard'
bpy.context.view_layer.update()

# ---- added for rendering (the .blend has no active camera and no usable light): camera, sun
cam_auto = bpy.data.cameras.new('AutoCamera')
cam_auto.lens = 50.0
cam_auto.sensor_width = 36.0
cam_auto.clip_end = 1486.08
ob_auto_camera = bpy.data.objects.new('AutoCamera', cam_auto)
scene.collection.objects.link(ob_auto_camera)
ob_auto_camera.location = (89.4268, -100.206, 85.1372)
ob_auto_camera.rotation_euler = (1.09748, -7.21219e-08, 0.694738)
scene.camera = ob_auto_camera
light_auto_sun = bpy.data.lights.new('AutoSun', 'SUN')
light_auto_sun.energy = 3.0
light_auto_sun.angle = 0.0523599
ob_auto_sun = bpy.data.objects.new('AutoSun', light_auto_sun)
scene.collection.objects.link(ob_auto_sun)
ob_auto_sun.rotation_euler = (0.872665, 0.174533, 0.523599)
bpy.context.view_layer.update()
